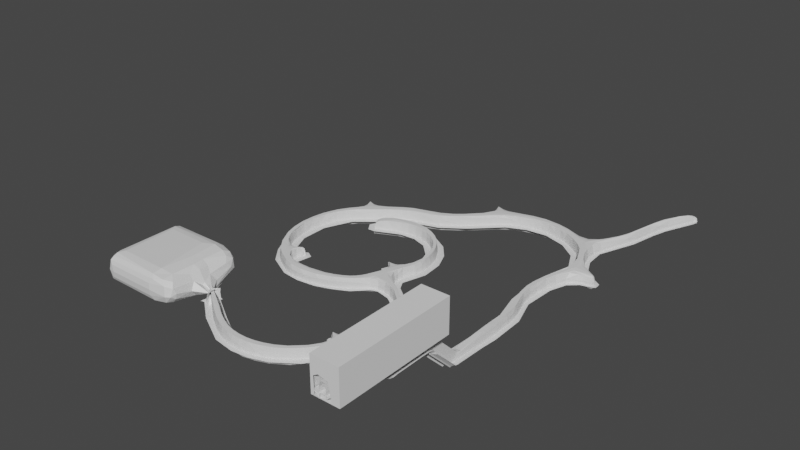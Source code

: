 # Source: tunnle.blend  (saved by Blender 3.6.13; exported with 4.5.12 LTS)
import bpy
from mathutils import Matrix  # noqa: F401  (used for matrix-valued properties, if any)

bpy.ops.wm.read_factory_settings(use_empty=True)
scene = bpy.context.scene
scene.name = 'Scene'

# ---- collections
col_collection = bpy.data.collections.new('Collection'); scene.collection.children.link(col_collection)

# ---- materials (node trees are filled in below, after node groups)
mat_material = bpy.data.materials.new('Material')
mat_material.alpha_threshold = 0.0
mat_material.use_transparent_shadow = False
mat_material.roughness = 0.5
mat_material.line_color = (0.0, 0.0, 0.0, 1.0)

# ---- material node trees
mat_material.use_nodes = True; mat_material.node_tree.nodes.clear()
_N = mat_material.node_tree.nodes; _L = mat_material.node_tree.links
n0 = _N.new('ShaderNodeOutputMaterial'); n0.name = 'Material Output'; n0.location = (300, 300)
n1 = _N.new('ShaderNodeBsdfPrincipled'); n1.name = 'Principled BSDF'; n1.location = (10, 300)
n1.distribution = 'GGX'
n1.subsurface_method = 'RANDOM_WALK_SKIN'
n1.inputs[3].default_value = 1.45
n1.inputs[27].default_value = (0.0, 0.0, 0.0, 1.0)
n1.inputs[28].default_value = 1.0
_L.new(n1.outputs[0], n0.inputs[0])
n0.is_active_output = True

# ---- world
world_world = bpy.data.worlds.new('World'); scene.world = world_world
world_world.use_nodes = True; world_world.node_tree.nodes.clear()
_N = world_world.node_tree.nodes; _L = world_world.node_tree.links
n0 = _N.new('ShaderNodeOutputWorld'); n0.name = 'World Output'; n0.location = (300, 300)
n1 = _N.new('ShaderNodeBackground'); n1.name = 'Background'; n1.location = (10, 300)
n1.inputs[0].default_value = (0.05088, 0.05088, 0.05088, 1.0)
_L.new(n1.outputs[0], n0.inputs[0])
n0.is_active_output = True
world_world.color = (0.05088, 0.05088, 0.05088)
world_world.use_sun_shadow = False
world_world.sun_shadow_jitter_overblur = 0.0

# ---- meshes
me_cube_001 = bpy.data.meshes.new('Cube.001')
me_cube_001.from_pydata([(-0.08037, -0.2278, -1.0), (-0.08037, -0.2278, 1.0), (-0.08037, 1.772, -1.0), (-0.08037, 1.772, 1.0), (1.92, -0.2278, -1.0), (1.92, -0.2278, 1.0), (1.92, 1.772, -1.0), (1.92, 1.772, 1.0), (-0.08037, 0.7722, -1.0), (-0.08037, 0.7722, 1.0), (1.92, 0.7722, -1.0), (1.92, 0.7722, 1.0), (1.796, 0.3733, -0.1884), (1.817, 0.3432, -0.9757), (1.8, 0.3141, -0.9606), (1.797, 0.5463, -0.9179), (1.803, 0.5323, -0.05519), (1.805, 0.4474, -0.1006), (1.793, 0.9576, -0.9686), (1.773, 1.191, -0.606), (1.783, 1.19, -0.3398), (1.795, 1.177, -0.1868), (1.882, 0.311, -0.09341), (1.797, 1.137, -0.1012), (1.794, 1.08, -0.05217), (1.791, 0.9724, -0.02079), (1.892, 0.6575, -0.9434), (1.797, 0.6727, -0.03783), (1.781, 0.3055, -0.3534), (1.775, 0.2775, -0.5355), (1.785, 0.2898, -0.7034), (1.88, 0.1055, -0.5987), (1.805, 1.258, -0.9838), (1.801, 1.256, -0.9194), (1.906, 0.8686, -0.03486), (1.918, 0.9875, -0.1176), (1.858, 0.1763, -0.3149), (1.897, 0.4532, -0.02102), (1.902, 0.2327, -0.974), (1.92, 0.4373, -0.01662), (1.92, 0.3359, -0.06289), (1.92, 0.4932, -0.01558), (1.92, 0.7722, -0.9518), (1.92, 0.7722, -0.02619), (1.92, 0.6607, -0.01849), (1.92, 0.07305, -0.5067), (1.92, 0.06714, -0.5619), (1.92, 0.08236, -0.6274), (1.92, 0.128, -0.2734), (1.92, 0.09673, -0.3571), (1.92, 0.1825, -0.2095), (1.92, 0.2152, -0.9735), (1.92, 0.2111, -0.9579), (1.92, 0.7059, -0.9502), (1.92, 0.586, -0.9532), (1.92, 0.4398, -0.9583), (1.92, 0.2657, -0.971), (1.92, 0.2242, -0.9741), (1.92, 0.331, -0.9615), (1.92, 0.2691, -0.09184), (1.791, 1.064, -1.0), (1.802, 1.246, -1.0), (1.876, 1.121, -1.0), (1.873, 1.147, -1.0), (1.855, 1.083, -1.0), (1.92, 0.8565, -0.03201), (1.92, 0.9912, -0.9672), (1.92, 0.9687, -0.9606), (1.92, 0.8609, -0.954), (1.92, 0.8663, -0.03715), (1.92, 0.9849, -0.1165), (1.92, 0.986, -0.1181), (1.92, 1.034, -0.3808), (1.92, 1.034, -0.3774), (1.92, 1.033, -0.3857), (1.92, 1.102, -0.8796), (1.92, 1.102, -0.8825), (1.92, 1.101, -0.9797), (1.92, 1.098, -0.9829), (1.92, 1.098, -0.8685), (1.92, 1.094, -0.9832), (1.92, 1.006, -0.232), (-0.08037, 3.272, -1.0), (-0.08037, 3.272, 1.0), (1.92, 3.272, -1.0), (1.92, 3.272, 1.0), (-0.08037, -1.561, -1.0), (-0.08037, -1.561, 1.0), (1.92, -1.561, -1.0), (1.92, -1.561, 1.0), (-0.9554, -0.2278, -1.0), (-0.9554, -0.2278, 1.0), (-0.9554, 1.772, -1.0), (-0.9554, 1.772, 1.0), (-0.9554, 0.7722, -1.0), (-0.9554, 0.7722, 1.0), (-0.9554, 3.272, -1.0), (-0.9554, 3.272, 1.0), (-0.9554, -1.561, -1.0), (-0.9554, -1.561, 1.0), (-1.705, -0.2278, -1.0), (-1.705, -0.2278, 1.0), (-1.705, 1.772, -1.0), (-1.705, 1.772, 1.0), (-1.705, 0.7722, -1.0), (-1.705, 0.7722, 1.0), (-1.705, 3.272, -1.0), (-1.705, 3.272, 1.0), (-1.705, -1.561, -1.0), (-1.705, -1.561, 1.0)], [], [(87, 99, 91, 1), (7, 85, 84, 6), (43, 44, 41, 39, 40, 59, 50, 48, 49, 45, 46, 47, 52, 51, 57, 56, 58, 55, 54, 53, 42, 10, 4, 5, 11), (3, 93, 97, 83), (8, 0, 4, 10), (11, 5, 1, 9), (7, 11, 9, 3), (63, 62, 64, 10, 6, 61), (61, 6, 2, 8, 10, 64, 60, 63), (60, 64, 62, 63), (42, 68, 67, 66, 80, 78, 77, 76, 75, 79, 74, 72, 73, 81, 71, 70, 69, 65, 43, 11, 7, 6, 10), (8, 94, 90, 0), (76, 32, 77), (34, 69, 65), (35, 71, 70), (27, 44, 41), (25, 34, 27), (24, 35, 34), (58, 55, 26, 15), (31, 46, 47), (45, 46, 31), (48, 49, 36), (38, 30, 31), (29, 36, 31), (12, 22, 36), (36, 50, 48), (26, 54, 53), (64, 66, 80, 62), (18, 26, 68, 67), (22, 40, 59), (17, 37, 22), (38, 51, 57), (56, 58, 15, 38), (38, 52, 51), (73, 81, 35, 21), (19, 79, 74), (33, 32, 76, 75), (77, 32, 61, 63, 78), (62, 80, 78, 63), (43, 44, 27, 34, 65), (35, 70, 69, 34), (25, 24, 34), (24, 23, 35), (23, 21, 35), (26, 55, 54), (36, 49, 45, 31), (38, 13, 30), (31, 30, 29), (29, 28, 36), (28, 12, 36), (22, 59, 50, 36), (26, 53, 42, 68), (67, 66, 64, 60, 18), (26, 18, 15), (40, 22, 37, 39), (27, 41, 39, 37), (12, 17, 22), (17, 16, 37), (16, 27, 37), (38, 57, 56), (38, 15, 14), (38, 14, 13), (52, 38, 31, 47), (35, 81, 71), (72, 73, 21, 20), (19, 74, 72, 20), (75, 79, 19, 33), (82, 84, 85, 83), (3, 83, 85, 7), (0, 90, 98, 86), (6, 84, 82, 2), (88, 86, 87, 89), (4, 88, 89, 5), (5, 89, 87, 1), (0, 86, 88, 4), (96, 106, 102, 92), (92, 102, 104, 94), (99, 109, 101, 91), (94, 104, 100, 90), (1, 91, 95, 9), (9, 95, 93, 3), (2, 92, 94, 8), (83, 97, 96, 82), (82, 96, 92, 2), (86, 98, 99, 87), (104, 102, 103, 105), (101, 109, 108, 100), (100, 104, 105, 101), (102, 106, 107, 103), (95, 105, 103, 93), (98, 108, 109, 99), (97, 107, 106, 96), (91, 101, 105, 95), (90, 100, 108, 98), (93, 103, 107, 97)])
_uv = me_cube_001.uv_layers.new(name='UVMap')
_uv.uv.foreach_set('vector', [0.875, 0.75, 0.875, 0.75, 0.875, 0.75, 0.875, 0.75, 0.625, 0.5, 0.625, 0.5, 0.375, 0.5, 0.375, 0.5, 0.4967, 0.625, 0.4977, 0.6389, 0.4981, 0.6599, 0.4979, 0.6669, 0.4921, 0.6795, 0.4885, 0.6879, 0.4738, 0.6987, 0.4658, 0.7055, 0.4554, 0.7094, 0.4367, 0.7124, 0.4298, 0.7131, 0.4216, 0.7112, 0.3803, 0.6951, 0.3783, 0.6946, 0.3782, 0.6935, 0.3786, 0.6883, 0.3798, 0.6802, 0.3802, 0.6666, 0.3809, 0.6483, 0.3812, 0.6333, 0.381, 0.625, 0.375, 0.625, 0.375, 0.75, 0.625, 0.75, 0.625, 0.625, 0.875, 0.5, 0.875, 0.5, 0.875, 0.5, 0.875, 0.5, 0.125, 0.625, 0.125, 0.75, 0.375, 0.75, 0.375, 0.625, 0.625, 0.625, 0.625, 0.75, 0.875, 0.75, 0.875, 0.625, 0.625, 0.5, 0.625, 0.625, 0.875, 0.625, 0.875, 0.5, 0.3691, 0.5781, 0.3695, 0.5814, 0.3669, 0.5862, 0.375, 0.625, 0.375, 0.5, 0.3603, 0.5658, 0.3603, 0.5658, 0.375, 0.5, 0.125, 0.5, 0.125, 0.625, 0.375, 0.625, 0.3669, 0.5862, 0.359, 0.5886, 0.3691, 0.5781, 0.359, 0.5886, 0.3669, 0.5862, 0.3695, 0.5814, 0.3691, 0.5781, 0.381, 0.625, 0.3808, 0.6139, 0.3799, 0.6004, 0.3791, 0.5976, 0.3771, 0.5848, 0.3771, 0.5843, 0.3775, 0.5839, 0.3897, 0.5838, 0.39, 0.5838, 0.3914, 0.5843, 0.4518, 0.5923, 0.4524, 0.5923, 0.4528, 0.5923, 0.471, 0.5958, 0.4852, 0.5983, 0.4854, 0.5984, 0.4954, 0.6132, 0.496, 0.6145, 0.4967, 0.625, 0.625, 0.625, 0.625, 0.5, 0.375, 0.5, 0.375, 0.625, 0.125, 0.625, 0.125, 0.625, 0.125, 0.75, 0.125, 0.75, 0.3875, 0.5, 0.375, 0.5, 0.3757, 0.5, 0.6236, 0.5, 0.6229, 0.5, 0.6236, 0.5, 0.6153, 0.5, 0.6151, 0.5, 0.6153, 0.5, 0.625, 0.5, 0.6244, 0.5, 0.6236, 0.5, 0.625, 0.5, 0.6236, 0.5, 0.625, 0.5, 0.625, 0.5, 0.6153, 0.5, 0.6236, 0.5, 0.375, 0.5, 0.375, 0.5, 0.375, 0.5, 0.375, 0.5, 0.4657, 0.5, 0.4775, 0.5, 0.4591, 0.5, 0.493, 0.5, 0.4775, 0.5, 0.4657, 0.5, 0.5605, 0.5, 0.5392, 0.5, 0.554, 0.5, 0.3752, 0.5, 0.4293, 0.5, 0.4657, 0.5, 0.4872, 0.5, 0.554, 0.5, 0.4657, 0.5, 0.6138, 0.5, 0.6147, 0.5, 0.554, 0.5, 0.554, 0.5, 0.5781, 0.5, 0.5605, 0.5, 0.375, 0.5, 0.375, 0.5, 0.375, 0.5, 0.375, 0.5, 0.375, 0.5, 0.3757, 0.5, 0.3755, 0.5, 0.375, 0.5, 0.375, 0.5, 0.375, 0.5, 0.375, 0.5, 0.6147, 0.5, 0.6174, 0.5, 0.6116, 0.5, 0.625, 0.5, 0.6235, 0.5, 0.6147, 0.5, 0.3752, 0.5, 0.3752, 0.5, 0.3752, 0.5, 0.3751, 0.5, 0.375, 0.5, 0.375, 0.5, 0.3752, 0.5, 0.3752, 0.5, 0.3792, 0.5, 0.3752, 0.5, 0.5426, 0.5, 0.5831, 0.5, 0.6153, 0.5, 0.6136, 0.5, 0.4643, 0.5, 0.3907, 0.5, 0.5397, 0.5, 0.375, 0.5, 0.375, 0.5, 0.3875, 0.5, 0.3875, 0.5, 0.3757, 0.5, 0.375, 0.5, 0.375, 0.5, 0.3754, 0.5, 0.3757, 0.5, 0.3755, 0.5, 0.3757, 0.5, 0.3757, 0.5, 0.3754, 0.5, 0.6239, 0.5, 0.6244, 0.5, 0.625, 0.5, 0.6236, 0.5, 0.6236, 0.5, 0.6153, 0.5, 0.6153, 0.5, 0.6229, 0.5, 0.6236, 0.5, 0.625, 0.5, 0.625, 0.5, 0.6236, 0.5, 0.625, 0.5, 0.625, 0.5, 0.6153, 0.5, 0.625, 0.5, 0.6136, 0.5, 0.6153, 0.5, 0.375, 0.5, 0.375, 0.5, 0.375, 0.5, 0.554, 0.5, 0.5392, 0.5, 0.493, 0.5, 0.4657, 0.5, 0.3752, 0.5, 0.375, 0.5, 0.4293, 0.5, 0.4657, 0.5, 0.4293, 0.5, 0.4872, 0.5, 0.4872, 0.5, 0.548, 0.5, 0.554, 0.5, 0.548, 0.5, 0.6138, 0.5, 0.554, 0.5, 0.6147, 0.5, 0.6116, 0.5, 0.5781, 0.5, 0.554, 0.5, 0.375, 0.5, 0.375, 0.5, 0.375, 0.5, 0.375, 0.5, 0.375, 0.5, 0.375, 0.5, 0.375, 0.5, 0.375, 0.5, 0.375, 0.5, 0.375, 0.5, 0.375, 0.5, 0.375, 0.5, 0.6174, 0.5, 0.6147, 0.5, 0.6235, 0.5, 0.6233, 0.5, 0.625, 0.5, 0.6236, 0.5, 0.6233, 0.5, 0.6235, 0.5, 0.6138, 0.5, 0.625, 0.5, 0.6147, 0.5, 0.625, 0.5, 0.625, 0.5, 0.6235, 0.5, 0.625, 0.5, 0.625, 0.5, 0.6235, 0.5, 0.3752, 0.5, 0.3752, 0.5, 0.3751, 0.5, 0.3752, 0.5, 0.375, 0.5, 0.375, 0.5, 0.3752, 0.5, 0.375, 0.5, 0.375, 0.5, 0.3792, 0.5, 0.3752, 0.5, 0.4657, 0.5, 0.4591, 0.5, 0.6153, 0.5, 0.5831, 0.5, 0.6151, 0.5, 0.5413, 0.5, 0.5426, 0.5, 0.6136, 0.5, 0.5553, 0.5, 0.4643, 0.5, 0.5397, 0.5, 0.5413, 0.5, 0.5553, 0.5, 0.3875, 0.5, 0.3907, 0.5, 0.4643, 0.5, 0.375, 0.5, 0.375, 0.25, 0.375, 0.5, 0.625, 0.5, 0.625, 0.25, 0.875, 0.5, 0.875, 0.5, 0.625, 0.5, 0.625, 0.5, 0.125, 0.75, 0.125, 0.75, 0.125, 0.75, 0.125, 0.75, 0.375, 0.5, 0.375, 0.5, 0.125, 0.5, 0.125, 0.5, 0.375, 0.75, 0.375, 1.0, 0.625, 1.0, 0.625, 0.75, 0.375, 0.75, 0.375, 0.75, 0.625, 0.75, 0.625, 0.75, 0.625, 0.75, 0.625, 0.75, 0.875, 0.75, 0.875, 0.75, 0.125, 0.75, 0.125, 0.75, 0.375, 0.75, 0.375, 0.75, 0.125, 0.5, 0.125, 0.5, 0.125, 0.5, 0.125, 0.5, 0.125, 0.5, 0.125, 0.5, 0.125, 0.625, 0.125, 0.625, 0.875, 0.75, 0.875, 0.75, 0.875, 0.75, 0.875, 0.75, 0.125, 0.625, 0.125, 0.625, 0.125, 0.75, 0.125, 0.75, 0.875, 0.75, 0.875, 0.75, 0.875, 0.625, 0.875, 0.625, 0.875, 0.625, 0.875, 0.625, 0.875, 0.5, 0.875, 0.5, 0.125, 0.5, 0.125, 0.5, 0.125, 0.625, 0.125, 0.625, 0.625, 0.25, 0.625, 0.25, 0.375, 0.25, 0.375, 0.25, 0.125, 0.5, 0.125, 0.5, 0.125, 0.5, 0.125, 0.5, 0.375, 1.0, 0.375, 1.0, 0.625, 1.0, 0.625, 1.0, 0.375, 0.125, 0.375, 0.25, 0.625, 0.25, 0.625, 0.125, 0.625, 0.0, 0.625, 0.0, 0.375, 0.0, 0.375, 0.0, 0.375, 0.0, 0.375, 0.125, 0.625, 0.125, 0.625, 0.0, 0.375, 0.25, 0.375, 0.25, 0.625, 0.25, 0.625, 0.25, 0.875, 0.625, 0.875, 0.625, 0.875, 0.5, 0.875, 0.5, 0.375, 1.0, 0.375, 1.0, 0.625, 1.0, 0.625, 1.0, 0.625, 0.25, 0.625, 0.25, 0.375, 0.25, 0.375, 0.25, 0.875, 0.75, 0.875, 0.75, 0.875, 0.625, 0.875, 0.625, 0.125, 0.75, 0.125, 0.75, 0.125, 0.75, 0.125, 0.75, 0.875, 0.5, 0.875, 0.5, 0.875, 0.5, 0.875, 0.5])
me_cube_001.materials.append(mat_material)
me_cube_001.update()
me_cube_002 = bpy.data.meshes.new('Cube.002')
me_cube_002.from_pydata([(10.39, 6.411, 0.0), (10.39, 5.411, 0.0), (10.02, 6.411, 0.0), (10.39, 6.411, 0.0), (10.39, 6.411, -1.0), (10.39, 6.411, -1.0), (10.39, 6.411, -1.0), (10.39, 5.411, -1.0), (10.39, 5.411, -1.0), (10.39, 3.146, -0.8574), (10.39, 3.146, -0.8574), (10.39, 3.845, -0.1426), (10.39, 3.146, -0.8574), (10.39, 3.146, -0.8574), (10.39, 3.845, -0.1426), (10.39, 1.835, 0.4245), (10.39, 1.835, 0.4245), (10.39, 2.534, 1.139), (10.39, 1.835, 0.4245), (10.39, 1.835, 0.4245), (10.39, 2.534, 1.139), (10.39, 1.83, 0.5289), (10.39, 1.83, 0.5289), (10.39, 2.063, 1.501), (10.39, 1.63, 0.593), (10.39, 1.63, 0.593), (10.39, 1.615, 1.593), (10.39, -0.2034, 0.5658), (10.39, -0.2034, 0.5658), (10.39, -0.2182, 1.566), (10.39, -0.6196, 0.5908), (10.39, -0.6196, 0.5908), (10.39, -0.2861, 1.534), (10.39, -0.9622, 0.7264), (10.39, -0.9622, 0.7264), (10.39, -0.4197, 1.566), (10.39, -1.91, 1.339), (10.39, -1.91, 1.339), (10.39, -1.368, 2.179), (10.39, -1.915, 1.364), (10.39, -1.915, 1.364), (10.39, -1.62, 2.32), (10.39, -1.964, 1.399), (10.39, -1.964, 1.399), (10.39, -1.945, 2.399), (10.39, -3.691, 1.433), (10.39, -3.691, 1.433), (10.39, -3.672, 2.433), (10.02, -3.672, 2.433), (9.644, -3.672, 2.433), (10.02, -1.945, 2.399), (9.644, -1.945, 2.399), (10.02, -1.62, 2.32), (9.644, -1.62, 2.32), (10.02, -1.368, 2.179), (9.644, -1.368, 2.179), (10.02, -0.4197, 1.566), (9.644, -0.4197, 1.566), (10.02, -0.2861, 1.534), (9.644, -0.2861, 1.534), (10.02, -0.2182, 1.566), (9.644, -0.2182, 1.566), (10.02, 1.615, 1.593), (9.644, 1.615, 1.593), (10.02, 2.063, 1.501), (9.644, 2.063, 1.501), (10.02, 2.534, 1.139), (9.644, 2.534, 1.139), (10.02, 2.534, 1.139), (9.644, 2.534, 1.139), (10.02, 3.845, -0.1426), (9.644, 3.845, -0.1426), (10.02, 3.845, -0.1426), (9.644, 3.845, -0.1426), (10.02, 5.411, 0.0), (9.644, 5.411, 0.0), (9.644, 5.411, -1.0), (9.644, 6.411, 0.0), (9.644, 6.411, 0.0), (9.644, 6.411, -1.0), (9.644, 6.411, -1.0), (9.644, 6.411, -1.0), (9.644, 6.411, -1.0), (9.682, 7.69, -1.0), (9.682, 7.69, -1.0), (9.682, 7.69, 0.0), (9.102, 9.527, -1.0), (9.102, 9.527, -1.0), (9.102, 9.527, 0.0), (9.571, 11.72, -1.0), (9.571, 11.72, 0.0), (9.571, 11.72, -1.0), (9.727, 12.45, -1.0), (9.727, 12.45, -1.0), (9.727, 12.45, 0.0), (9.376, 13.77, -1.0), (9.376, 13.77, -1.0), (9.376, 13.77, 0.0), (8.937, 14.2, -1.0), (8.937, 14.2, 0.0), (8.937, 14.2, -1.0), (8.499, 14.64, -1.0), (8.499, 14.64, -1.0), (8.499, 14.64, 0.0), (7.461, 14.95, -1.0), (7.461, 14.95, -1.0), (7.461, 14.95, 0.0), (6.422, 14.5, -1.0), (6.422, 14.5, -1.0), (6.422, 14.5, 0.0), (5.978, 13.91, -1.0), (5.978, 13.91, -1.0), (5.978, 13.91, 0.0), (5.534, 13.33, -1.0), (5.534, 13.33, -1.0), (5.534, 13.33, 0.0), (5.534, 13.33, -1.0), (5.534, 13.33, -1.0), (5.534, 13.33, 0.0), (4.433, 12.02, -1.0), (4.433, 12.02, -1.0), (4.433, 12.02, 0.0), (3.39, 11.9, -1.0), (3.39, 11.9, -1.0), (3.39, 11.9, 0.0), (2.448, 10.81, -1.0), (2.448, 10.81, -1.0), (2.448, 10.81, 0.0), (2.114, 10.45, -1.0), (2.114, 10.45, -1.0), (2.114, 10.45, 0.0), (1.613, 9.919, -1.0), (1.613, 9.919, -1.0), (1.613, 9.919, 0.0), (1.21, 8.554, -1.0), (1.21, 8.554, -1.0), (1.21, 8.554, 0.0), (1.242, 7.112, -1.0), (1.242, 7.112, -1.0), (1.242, 7.112, 0.0), (1.746, 5.854, -1.0), (1.746, 5.854, -1.0), (1.746, 5.854, 0.0), (2.092, 6.548, -1.0), (2.092, 6.548, -1.0), (2.092, 6.548, 0.0), (2.531, 6.159, -1.0), (2.531, 6.159, -1.0), (2.531, 6.159, 0.0), (2.185, 5.465, -1.0), (2.185, 5.465, -1.0), (2.185, 5.465, 0.0), (2.623, 5.077, -1.0), (2.623, 5.077, -1.0), (2.623, 5.077, 0.0), (3.72, 5.069, -1.0), (3.72, 5.069, -1.0), (3.72, 5.069, 0.0), (4.664, 5.536, -1.0), (4.664, 5.536, -1.0), (4.664, 5.536, 0.0), (4.885, 6.226, -1.0), (4.885, 6.226, -1.0), (4.885, 6.226, 0.0), (5.021, 6.647, -1.0), (5.021, 6.647, -1.0), (5.021, 6.647, 0.0), (5.156, 7.068, -1.0), (5.156, 7.068, -1.0), (5.156, 7.068, 0.0), (4.711, 7.372, -1.0), (4.711, 7.372, -1.0), (4.711, 7.372, 0.0), (4.922, 7.924, -1.0), (4.922, 7.924, -1.0), (4.922, 7.924, 0.0), (5.367, 7.62, -1.0), (5.367, 7.62, -1.0), (5.367, 7.62, 0.0), (5.626, 8.294, -1.0), (5.626, 8.294, -1.0), (5.626, 8.294, 0.0), (5.486, 9.638, -1.0), (5.486, 9.638, -1.0), (5.486, 9.638, 0.0), (4.739, 10.56, -1.0), (4.739, 10.56, -1.0), (4.739, 10.56, 0.0), (3.694, 10.63, -1.0), (3.694, 10.63, -1.0), (3.694, 10.63, 0.0), (2.653, 9.708, -1.0), (2.653, 9.708, -1.0), (2.653, 9.708, 0.0), (2.445, 10.12, -1.0), (2.238, 10.54, -1.0), (2.445, 10.12, -1.0), (2.445, 10.12, 0.0), (2.238, 10.54, 0.0), (3.486, 11.05, 0.0), (3.279, 11.46, 0.0), (4.736, 11.06, 0.0), (4.733, 11.56, 0.0), (5.718, 10.03, 0.0), (5.95, 10.42, 0.0), (5.992, 8.404, 0.0), (6.358, 8.514, 0.0), (5.722, 7.561, 0.0), (6.076, 7.503, 0.0), (5.501, 6.872, 0.0), (5.845, 6.675, 0.0), (5.365, 6.45, 0.0), (5.71, 6.254, 0.0), (5.23, 6.029, 0.0), (5.575, 5.832, 0.0), (5.009, 5.339, 0.0), (5.354, 5.143, 0.0), (3.882, 4.618, 0.0), (4.044, 4.168, 0.0), (2.632, 4.577, 0.0), (2.642, 4.077, 0.0), (2.094, 5.0, 0.0), (2.003, 4.535, 0.0), (1.556, 5.423, 0.0), (1.365, 4.992, 0.0), (0.9191, 6.858, 0.0), (0.5963, 6.603, 0.0), (0.8359, 8.521, 0.0), (0.4618, 8.487, 0.0), (1.26, 10.09, 0.0), (0.907, 10.26, 0.0), (1.825, 10.75, 0.0), (1.536, 11.04, 0.0), (2.202, 11.18, 0.0), (1.955, 11.56, 0.0), (3.144, 12.28, 0.0), (2.897, 12.66, 0.0), (4.382, 12.51, 0.0), (4.33, 13.01, 0.0), (5.27, 13.68, 0.0), (5.006, 14.04, 0.0), (5.27, 13.68, 0.0), (5.006, 14.04, 0.0), (5.714, 14.27, 0.0), (5.45, 14.62, 0.0), (6.158, 14.86, 0.0), (5.894, 15.21, 0.0), (7.334, 15.42, 0.0), (7.207, 15.89, 0.0), (8.564, 15.13, 0.0), (8.63, 15.62, 0.0), (9.077, 14.65, 0.0), (9.217, 15.1, 0.0), (9.59, 14.18, 0.0), (9.805, 14.59, 0.0), (10.07, 12.64, 0.0), (10.42, 12.83, 0.0), (9.921, 11.83, 0.0), (10.27, 11.95, 0.0), (9.466, 9.406, 0.0), (9.83, 9.284, 0.0), (10.02, 7.911, 0.0), (10.35, 8.132, 0.0), (10.02, 6.411, 0.0), (10.35, 8.132, -1.0), (10.35, 8.132, -1.0), (9.83, 9.284, -1.0), (9.83, 9.284, -1.0), (10.27, 11.95, -1.0), (10.27, 11.95, -1.0), (11.13, 11.69, -1.0), (11.13, 11.69, -1.0), (11.13, 11.69, 0.0), (11.27, 12.58, -1.0), (11.27, 12.58, -1.0), (11.27, 12.58, 0.0), (10.42, 12.83, -1.0), (10.42, 12.83, -1.0), (9.805, 14.59, -1.0), (9.805, 14.59, -1.0), (10.69, 16.47, -1.0), (10.69, 16.47, -1.0), (10.69, 16.47, 0.0), (10.79, 18.6, -1.0), (10.79, 18.6, -1.0), (10.79, 18.6, 0.0), (11.81, 20.89, -1.0), (11.81, 20.89, -1.0), (11.81, 20.89, 0.0), (11.21, 21.37, -1.0), (11.21, 21.37, -1.0), (11.21, 21.37, 0.0), (10.19, 19.08, -1.0), (10.19, 19.08, -1.0), (10.19, 19.08, 0.0), (9.987, 16.56, -1.0), (9.987, 16.56, -1.0), (9.987, 16.56, 0.0), (9.217, 15.1, -1.0), (9.217, 15.1, -1.0), (8.63, 15.62, -1.0), (8.63, 15.62, -1.0), (7.207, 15.89, -1.0), (7.207, 15.89, -1.0), (5.894, 15.21, -1.0), (5.894, 15.21, -1.0), (5.454, 15.8, -1.0), (5.454, 15.8, -1.0), (5.454, 15.8, 0.0), (5.01, 15.22, -1.0), (5.01, 15.22, 0.0), (5.01, 15.22, -1.0), (5.45, 14.62, -1.0), (5.45, 14.62, -1.0), (5.006, 14.04, -1.0), (5.006, 14.04, -1.0), (5.006, 14.04, -1.0), (5.006, 14.04, -1.0), (4.33, 13.01, -1.0), (4.33, 13.01, -1.0), (2.897, 12.66, -1.0), (2.897, 12.66, -1.0), (1.955, 11.56, -1.0), (1.955, 11.56, -1.0), (1.529, 12.17, -1.0), (1.529, 12.17, -1.0), (1.529, 12.17, 0.0), (1.11, 11.65, -1.0), (1.11, 11.65, 0.0), (1.11, 11.65, -1.0), (1.536, 11.04, -1.0), (1.536, 11.04, -1.0), (0.907, 10.26, -1.0), (0.907, 10.26, -1.0), (0.4618, 8.487, -1.0), (0.4618, 8.487, -1.0), (0.5963, 6.603, -1.0), (0.5963, 6.603, -1.0), (1.365, 4.992, -1.0), (1.365, 4.992, -1.0), (2.003, 4.535, -1.0), (2.003, 4.535, -1.0), (2.642, 4.077, -1.0), (2.642, 4.077, -1.0), (4.044, 4.168, -1.0), (4.044, 4.168, -1.0), (5.354, 5.143, -1.0), (5.354, 5.143, -1.0), (5.575, 5.832, -1.0), (5.575, 5.832, -1.0), (6.552, 5.393, -1.0), (6.552, 5.393, 0.0), (6.552, 5.393, -1.0), (7.077, 4.084, -1.0), (7.077, 4.084, 0.0), (7.077, 4.084, -1.0), (7.167, 2.608, -1.0), (7.167, 2.608, 0.0), (7.167, 2.608, -1.0), (6.95, 1.816, -1.0), (6.95, 1.816, 0.0), (6.95, 1.816, -1.0), (6.363, 2.103, -1.0), (6.363, 2.103, 0.0), (6.363, 2.103, -1.0), (6.186, 1.455, -1.0), (6.186, 1.455, 0.0), (6.186, 1.455, -1.0), (6.773, 1.169, -1.0), (6.773, 1.169, 0.0), (6.773, 1.169, -1.0), (6.136, -0.008441, -1.0), (6.136, -0.008441, 0.0), (6.136, -0.008441, -1.0), (5.153, -0.646, -1.0), (5.153, -0.646, 0.0), (5.153, -0.646, -1.0), (4.078, -0.6266, -1.0), (4.078, -0.6266, 0.0), (4.078, -0.6266, -1.0), (3.044, 0.3093, -1.0), (3.044, 0.3093, 0.0), (3.044, 0.3093, -1.0), (3.044, 0.3093, -1.0), (3.044, 0.3093, 0.0), (3.044, 0.3093, -1.0), (3.044, 0.3093, -1.0), (3.044, 0.3093, 0.0), (3.044, 0.3093, -1.0), (1.914, 1.231, -1.0), (1.914, 1.231, 0.0), (1.914, 1.231, -1.0), (1.92, 0.7722, -1.0), (1.925, 0.314, -1.0), (2.851, -0.07001, -1.0), (2.658, -0.4493, -1.0), (2.851, -0.07001, -1.0), (2.658, -0.4493, -1.0), (2.851, -0.07001, -1.0), (2.658, -0.4493, -1.0), (3.885, -1.006, -1.0), (3.692, -1.385, -1.0), (5.133, -1.104, -1.0), (5.113, -1.561, -1.0), (6.275, -0.4274, -1.0), (6.415, -0.8463, -1.0), (7.044, 0.8872, -1.0), (7.315, 0.6054, -1.0), (7.244, 1.588, -1.0), (7.538, 1.36, -1.0), (7.489, 2.445, -1.0), (7.81, 2.282, -1.0), (7.42, 4.109, -1.0), (7.764, 4.134, -1.0), (6.859, 5.598, -1.0), (7.167, 5.804, -1.0), (5.71, 6.254, -1.0), (5.845, 6.675, -1.0), (5.365, 6.45, -1.0), (5.021, 6.647, -1.0), (5.23, 6.029, -1.0), (5.501, 6.872, -1.0), (5.156, 7.068, -1.0), (5.722, 7.561, -1.0), (6.076, 7.503, -1.0), (5.367, 7.62, -1.0), (5.992, 8.404, -1.0), (5.626, 8.294, -1.0), (6.358, 8.514, -1.0), (5.718, 10.03, -1.0), (5.486, 9.638, -1.0), (5.95, 10.42, -1.0), (4.736, 11.06, -1.0), (4.739, 10.56, -1.0), (4.733, 11.56, -1.0), (3.486, 11.05, -1.0), (3.694, 10.63, -1.0), (3.279, 11.46, -1.0), (2.445, 10.12, -1.0), (2.653, 9.708, -1.0), (2.238, 10.54, -1.0), (2.238, 10.54, -1.0), (3.279, 11.46, -1.0), (3.279, 11.46, -1.0), (4.733, 11.56, -1.0), (4.733, 11.56, -1.0), (5.95, 10.42, -1.0), (5.95, 10.42, -1.0), (6.358, 8.514, -1.0), (6.358, 8.514, -1.0), (6.076, 7.503, -1.0), (5.845, 6.675, -1.0), (6.076, 7.503, -1.0), (5.845, 6.675, -1.0), (7.167, 5.804, -1.0), (7.167, 5.804, -1.0), (7.167, 5.804, 0.0), (7.764, 4.134, -1.0), (7.764, 4.134, -1.0), (7.764, 4.134, 0.0), (7.81, 2.282, -1.0), (7.81, 2.282, -1.0), (7.81, 2.282, 0.0), (7.538, 1.36, -1.0), (7.538, 1.36, -1.0), (7.538, 1.36, 0.0), (7.315, 0.6054, -1.0), (7.315, 0.6054, -1.0), (7.315, 0.6054, 0.0), (6.415, -0.8463, -1.0), (6.415, -0.8463, -1.0), (6.415, -0.8463, 0.0), (5.113, -1.561, -1.0), (5.113, -1.561, -1.0), (5.113, -1.561, 0.0), (3.692, -1.385, -1.0), (3.692, -1.385, -1.0), (3.692, -1.385, 0.0), (2.658, -0.4493, -1.0), (2.658, -0.4493, -1.0), (2.658, -0.4493, 0.0), (2.658, -0.4493, -1.0), (2.658, -0.4493, -1.0), (2.658, -0.4493, 0.0), (2.658, -0.4493, -1.0), (2.658, -0.4493, -1.0), (2.658, -0.4493, 0.0), (1.925, 0.314, -1.0), (1.925, 0.314, -1.0), (1.925, 0.314, 0.0), (1.92, 0.7722, 0.0), (2.851, -0.07001, 0.0), (2.851, -0.07001, 0.0), (2.851, -0.07001, 0.0), (3.885, -1.006, 0.0), (5.133, -1.104, 0.0), (6.275, -0.4274, 0.0), (7.044, 0.8872, 0.0), (7.244, 1.588, 0.0), (7.489, 2.445, 0.0), (7.42, 4.109, 0.0), (6.859, 5.598, 0.0), (4.922, 7.924, -1.0), (4.711, 7.372, -1.0), (4.885, 6.226, -1.0), (5.009, 5.339, -1.0), (4.664, 5.536, -1.0), (3.882, 4.618, -1.0), (3.72, 5.069, -1.0), (2.632, 4.577, -1.0), (2.623, 5.077, -1.0), (2.094, 5.0, -1.0), (2.185, 5.465, -1.0), (1.556, 5.423, -1.0), (1.746, 5.854, -1.0), (0.9191, 6.858, -1.0), (1.242, 7.112, -1.0), (0.8359, 8.521, -1.0), (1.21, 8.554, -1.0), (1.26, 10.09, -1.0), (1.613, 9.919, -1.0), (1.825, 10.75, -1.0), (2.114, 10.45, -1.0), (2.202, 11.18, -1.0), (2.448, 10.81, -1.0), (3.144, 12.28, -1.0), (3.39, 11.9, -1.0), (4.382, 12.51, -1.0), (4.433, 12.02, -1.0), (5.27, 13.68, -1.0), (5.534, 13.33, -1.0), (5.27, 13.68, -1.0), (5.534, 13.33, -1.0), (5.714, 14.27, -1.0), (5.978, 13.91, -1.0), (6.158, 14.86, -1.0), (6.422, 14.5, -1.0), (7.334, 15.42, -1.0), (7.461, 14.95, -1.0), (8.564, 15.13, -1.0), (8.499, 14.64, -1.0), (9.077, 14.65, -1.0), (8.937, 14.2, -1.0), (9.59, 14.18, -1.0), (9.376, 13.77, -1.0), (10.07, 12.64, -1.0), (9.727, 12.45, -1.0), (9.921, 11.83, -1.0), (9.571, 11.72, -1.0), (9.466, 9.406, -1.0), (9.102, 9.527, -1.0), (10.02, 7.911, -1.0), (9.682, 7.69, -1.0), (10.02, 6.411, -1.0), (9.644, 6.411, -1.0), (10.39, 6.411, -1.0), (10.02, 6.411, -1.0), (9.644, 6.411, -1.0), (10.02, 5.411, -1.0), (9.644, 5.411, -1.0), (10.02, 3.146, -0.8574), (9.644, 3.146, -0.8574), (10.02, 3.146, -0.8574), (9.644, 3.146, -0.8574), (10.02, 1.835, 0.4245), (9.644, 1.835, 0.4245), (10.02, 1.835, 0.4245), (9.644, 1.835, 0.4245), (10.02, 1.83, 0.5289), (9.644, 1.83, 0.5289), (10.02, 1.63, 0.593), (9.644, 1.63, 0.593), (10.02, -0.2034, 0.5658), (9.644, -0.2034, 0.5658), (10.02, -0.6196, 0.5908), (9.644, -0.6196, 0.5908), (10.02, -0.9622, 0.7264), (9.644, -0.9622, 0.7264), (10.02, -1.91, 1.339), (9.644, -1.91, 1.339), (10.02, -1.915, 1.364), (9.644, -1.915, 1.364), (10.02, -1.964, 1.399), (9.644, -1.964, 1.399), (10.02, -3.691, 1.433), (9.644, -3.691, 1.433), (9.644, -3.691, 1.433), (9.644, -1.964, 1.399), (9.644, -3.691, 1.433), (9.644, -1.964, 1.399), (9.644, -1.915, 1.364), (9.644, -1.915, 1.364), (9.644, -1.91, 1.339), (9.644, -1.91, 1.339), (9.644, -0.9622, 0.7264), (9.644, -0.9622, 0.7264), (9.644, -0.6196, 0.5908), (9.644, -0.6196, 0.5908), (9.644, -0.2034, 0.5658), (9.644, -0.2034, 0.5658), (9.644, 1.63, 0.593), (9.644, 1.63, 0.593), (9.644, 1.83, 0.5289), (9.644, 1.83, 0.5289), (9.644, 1.835, 0.4245), (9.644, 1.835, 0.4245), (9.644, 1.835, 0.4245), (9.644, 1.835, 0.4245), (9.644, 3.146, -0.8574), (9.644, 3.146, -0.8574), (9.644, 3.146, -0.8574), (9.644, 3.146, -0.8574), (9.644, 5.411, -1.0), (2.092, 6.548, -1.0), (2.531, 6.159, -1.0)], [], [(4, 7, 1, 0), (0, 1, 74, 2), (2, 263, 3, 0), (0, 3, 6, 4), (4, 6, 555, 5), (5, 8, 7, 4), (8, 10, 9, 7), (7, 9, 11, 1), (10, 13, 12, 9), (9, 12, 14, 11), (13, 16, 15, 12), (12, 15, 17, 14), (16, 19, 18, 15), (15, 18, 20, 17), (19, 22, 21, 18), (18, 21, 23, 20), (22, 25, 24, 21), (21, 24, 26, 23), (25, 28, 27, 24), (24, 27, 29, 26), (28, 31, 30, 27), (27, 30, 32, 29), (31, 34, 33, 30), (30, 33, 35, 32), (34, 37, 36, 33), (33, 36, 38, 35), (37, 40, 39, 36), (36, 39, 41, 38), (40, 43, 42, 39), (39, 42, 44, 41), (43, 46, 45, 42), (42, 45, 47, 44), (44, 47, 48, 50), (50, 48, 49, 51), (52, 50, 51, 53), (41, 44, 50, 52), (54, 52, 53, 55), (38, 41, 52, 54), (56, 54, 55, 57), (35, 38, 54, 56), (58, 56, 57, 59), (32, 35, 56, 58), (60, 58, 59, 61), (29, 32, 58, 60), (62, 60, 61, 63), (26, 29, 60, 62), (64, 62, 63, 65), (23, 26, 62, 64), (66, 64, 65, 67), (20, 23, 64, 66), (68, 66, 67, 69), (17, 20, 66, 68), (70, 68, 69, 71), (14, 17, 68, 70), (72, 70, 71, 73), (11, 14, 70, 72), (74, 72, 73, 75), (1, 11, 72, 74), (2, 74, 75, 77), (76, 79, 77, 75), (75, 73, 610, 76), (79, 81, 78, 77), (77, 78, 263, 2), (80, 82, 81, 79), (612, 80, 79, 76), (82, 84, 83, 81), (81, 83, 85, 78), (84, 87, 86, 83), (83, 86, 88, 85), (87, 91, 89, 86), (86, 89, 90, 88), (89, 92, 94, 90), (91, 93, 92, 89), (93, 96, 95, 92), (92, 95, 97, 94), (96, 100, 98, 95), (95, 98, 99, 97), (98, 101, 103, 99), (100, 102, 101, 98), (102, 105, 104, 101), (101, 104, 106, 103), (105, 108, 107, 104), (104, 107, 109, 106), (108, 111, 110, 107), (107, 110, 112, 109), (111, 114, 113, 110), (110, 113, 115, 112), (114, 117, 116, 113), (113, 116, 118, 115), (117, 120, 119, 116), (116, 119, 121, 118), (120, 123, 122, 119), (119, 122, 124, 121), (123, 126, 125, 122), (122, 125, 127, 124), (126, 129, 128, 125), (125, 128, 130, 127), (129, 132, 131, 128), (128, 131, 133, 130), (132, 135, 134, 131), (131, 134, 136, 133), (135, 138, 137, 134), (134, 137, 139, 136), (138, 141, 140, 137), (137, 140, 142, 139), (141, 144, 143, 140), (140, 143, 145, 142), (144, 147, 146, 143), (143, 146, 148, 145), (149, 146, 147, 150), (151, 148, 146, 149), (150, 153, 152, 149), (149, 152, 154, 151), (153, 156, 155, 152), (152, 155, 157, 154), (156, 159, 158, 155), (155, 158, 160, 157), (159, 162, 161, 158), (158, 161, 163, 160), (162, 165, 164, 161), (161, 164, 166, 163), (165, 168, 167, 164), (164, 167, 169, 166), (168, 171, 170, 167), (167, 170, 172, 169), (171, 174, 173, 170), (170, 173, 175, 172), (176, 173, 174, 177), (178, 175, 173, 176), (177, 180, 179, 176), (176, 179, 181, 178), (180, 183, 182, 179), (179, 182, 184, 181), (183, 186, 185, 182), (182, 185, 187, 184), (186, 189, 188, 185), (185, 188, 190, 187), (189, 192, 191, 188), (188, 191, 193, 190), (192, 196, 194, 191), (191, 194, 197, 193), (194, 195, 198, 197), (196, 441, 195, 194), (199, 197, 198, 200), (190, 193, 197, 199), (201, 199, 200, 202), (187, 190, 199, 201), (203, 201, 202, 204), (184, 187, 201, 203), (205, 203, 204, 206), (181, 184, 203, 205), (207, 205, 206, 208), (178, 181, 205, 207), (169, 178, 207, 209), (209, 207, 208, 210), (211, 209, 210, 212), (166, 169, 209, 211), (163, 166, 211, 213), (213, 211, 212, 214), (160, 163, 213, 215), (215, 213, 214, 216), (217, 215, 216, 218), (157, 160, 215, 217), (219, 217, 218, 220), (154, 157, 217, 219), (221, 219, 220, 222), (151, 154, 219, 221), (142, 151, 221, 223), (223, 221, 222, 224), (225, 223, 224, 226), (139, 142, 223, 225), (227, 225, 226, 228), (136, 139, 225, 227), (229, 227, 228, 230), (133, 136, 227, 229), (231, 229, 230, 232), (130, 133, 229, 231), (127, 130, 231, 233), (233, 231, 232, 234), (235, 233, 234, 236), (124, 127, 233, 235), (237, 235, 236, 238), (121, 124, 235, 237), (239, 237, 238, 240), (118, 121, 237, 239), (241, 239, 240, 242), (115, 118, 239, 241), (243, 241, 242, 244), (112, 115, 241, 243), (109, 112, 243, 245), (245, 243, 244, 246), (247, 245, 246, 248), (106, 109, 245, 247), (249, 247, 248, 250), (103, 106, 247, 249), (251, 249, 250, 252), (99, 103, 249, 251), (253, 251, 252, 254), (97, 99, 251, 253), (255, 253, 254, 256), (94, 97, 253, 255), (257, 255, 256, 258), (90, 94, 255, 257), (259, 257, 258, 260), (88, 90, 257, 259), (261, 259, 260, 262), (85, 88, 259, 261), (263, 261, 262, 3), (78, 85, 261, 263), (3, 262, 264, 6), (262, 260, 266, 264), (6, 264, 265, 555), (264, 266, 267, 265), (266, 268, 269, 267), (260, 258, 268, 266), (269, 268, 270, 271), (268, 258, 272, 270), (270, 273, 274, 271), (272, 275, 273, 270), (276, 277, 274, 273), (256, 276, 273, 275), (276, 278, 279, 277), (256, 254, 278, 276), (279, 278, 280, 281), (278, 254, 282, 280), (281, 280, 283, 284), (280, 282, 285, 283), (284, 283, 286, 287), (283, 285, 288, 286), (286, 289, 290, 287), (288, 291, 289, 286), (292, 293, 290, 289), (294, 292, 289, 291), (295, 296, 293, 292), (297, 295, 292, 294), (298, 299, 296, 295), (252, 298, 295, 297), (298, 300, 301, 299), (252, 250, 300, 298), (300, 302, 303, 301), (250, 248, 302, 300), (302, 304, 305, 303), (248, 246, 304, 302), (304, 306, 307, 305), (246, 308, 306, 304), (306, 309, 311, 307), (308, 310, 309, 306), (312, 309, 310, 244), (313, 311, 309, 312), (244, 242, 314, 312), (312, 314, 315, 313), (314, 316, 317, 315), (242, 240, 316, 314), (316, 318, 319, 317), (240, 238, 318, 316), (318, 320, 321, 319), (238, 236, 320, 318), (320, 322, 323, 321), (236, 234, 322, 320), (322, 324, 325, 323), (234, 326, 324, 322), (324, 327, 329, 325), (326, 328, 327, 324), (330, 327, 328, 232), (331, 329, 327, 330), (232, 230, 332, 330), (330, 332, 333, 331), (332, 334, 335, 333), (230, 228, 334, 332), (334, 336, 337, 335), (228, 226, 336, 334), (336, 338, 339, 337), (226, 224, 338, 336), (338, 340, 341, 339), (224, 222, 340, 338), (222, 220, 342, 340), (340, 342, 343, 341), (342, 344, 345, 343), (220, 218, 344, 342), (344, 346, 347, 345), (218, 216, 346, 344), (346, 348, 349, 347), (216, 214, 348, 346), (214, 351, 350, 348), (348, 350, 352, 349), (351, 354, 353, 350), (350, 353, 355, 352), (354, 357, 356, 353), (353, 356, 358, 355), (357, 360, 359, 356), (356, 359, 361, 358), (360, 363, 362, 359), (359, 362, 364, 361), (363, 366, 365, 362), (362, 365, 367, 364), (368, 365, 366, 369), (370, 367, 365, 368), (369, 372, 371, 368), (368, 371, 373, 370), (372, 375, 374, 371), (371, 374, 376, 373), (375, 378, 377, 374), (374, 377, 379, 376), (378, 381, 380, 377), (377, 380, 382, 379), (381, 384, 383, 380), (380, 383, 385, 382), (384, 387, 386, 383), (383, 386, 388, 385), (387, 390, 389, 386), (386, 389, 391, 388), (388, 391, 392, 394), (394, 392, 393, 395), (385, 388, 394, 396), (396, 394, 395, 397), (382, 385, 396, 398), (398, 396, 397, 399), (379, 382, 398, 400), (400, 398, 399, 401), (376, 379, 400, 402), (402, 400, 401, 403), (373, 376, 402, 404), (404, 402, 403, 405), (370, 373, 404, 406), (406, 404, 405, 407), (361, 370, 406, 408), (408, 406, 407, 409), (358, 361, 408, 410), (410, 408, 409, 411), (355, 358, 410, 412), (412, 410, 411, 413), (352, 355, 412, 414), (414, 412, 413, 415), (349, 352, 414, 416), (416, 414, 415, 417), (349, 416, 418, 420), (416, 417, 421, 418), (418, 421, 422, 419), (420, 418, 419, 504), (421, 423, 425, 422), (417, 424, 423, 421), (424, 428, 426, 423), (423, 426, 427, 425), (426, 429, 430, 427), (428, 431, 429, 426), (429, 432, 433, 430), (431, 434, 432, 429), (432, 435, 436, 433), (434, 437, 435, 432), (435, 438, 439, 436), (437, 440, 438, 435), (439, 438, 196, 192), (438, 440, 441, 196), (442, 441, 440, 437), (443, 195, 441, 442), (444, 442, 437, 434), (445, 443, 442, 444), (446, 444, 434, 431), (447, 445, 444, 446), (448, 446, 431, 428), (449, 447, 446, 448), (450, 448, 428, 424), (452, 449, 448, 450), (451, 450, 424, 417), (453, 452, 450, 451), (208, 206, 449, 452), (210, 208, 452, 453), (451, 455, 454, 453), (453, 454, 456, 210), (455, 458, 457, 454), (454, 457, 459, 456), (458, 461, 460, 457), (457, 460, 462, 459), (461, 464, 463, 460), (460, 463, 465, 462), (464, 467, 466, 463), (463, 466, 468, 465), (467, 470, 469, 466), (466, 469, 471, 468), (470, 473, 472, 469), (469, 472, 474, 471), (473, 476, 475, 472), (472, 475, 477, 474), (476, 479, 478, 475), (475, 478, 480, 477), (479, 482, 481, 478), (478, 481, 483, 480), (482, 485, 484, 481), (481, 484, 486, 483), (485, 488, 487, 484), (484, 487, 489, 486), (486, 489, 490, 491), (491, 490, 390, 387), (483, 486, 491, 492), (492, 491, 387, 384), (480, 483, 492, 493), (493, 492, 384, 381), (477, 480, 493, 494), (494, 493, 381, 378), (474, 477, 494, 495), (495, 494, 378, 375), (471, 474, 495, 496), (496, 495, 375, 372), (468, 471, 496, 497), (497, 496, 372, 369), (465, 468, 497, 498), (498, 497, 369, 360), (462, 465, 498, 499), (499, 498, 360, 357), (459, 462, 499, 500), (500, 499, 357, 354), (456, 459, 500, 501), (501, 500, 354, 351), (210, 456, 501, 212), (212, 501, 351, 214), (395, 393, 488, 485), (397, 395, 485, 482), (399, 397, 482, 479), (401, 399, 479, 476), (403, 401, 476, 473), (405, 403, 473, 470), (407, 405, 470, 467), (409, 407, 467, 464), (411, 409, 464, 461), (413, 411, 461, 458), (415, 413, 458, 455), (417, 415, 455, 451), (206, 204, 447, 449), (204, 202, 445, 447), (202, 200, 443, 445), (200, 198, 195, 443), (436, 439, 192, 189), (433, 436, 189, 186), (430, 433, 186, 183), (427, 430, 183, 180), (425, 427, 180, 177), (425, 502, 503, 422), (177, 174, 502, 425), (503, 502, 174, 171), (422, 503, 171, 168), (419, 422, 168, 165), (347, 349, 420, 505), (505, 420, 504, 506), (507, 505, 506, 508), (345, 347, 505, 507), (509, 507, 508, 510), (343, 345, 507, 509), (511, 509, 510, 512), (341, 343, 509, 511), (339, 341, 511, 513), (513, 511, 512, 514), (515, 513, 514, 516), (337, 339, 513, 515), (517, 515, 516, 518), (335, 337, 515, 517), (519, 517, 518, 520), (333, 335, 517, 519), (521, 519, 520, 522), (331, 333, 519, 521), (323, 331, 521, 523), (523, 521, 522, 524), (525, 523, 524, 526), (321, 323, 523, 525), (527, 525, 526, 528), (319, 321, 525, 527), (529, 527, 528, 530), (317, 319, 527, 529), (531, 529, 530, 532), (315, 317, 529, 531), (533, 531, 532, 534), (313, 315, 531, 533), (305, 313, 533, 535), (535, 533, 534, 536), (537, 535, 536, 538), (303, 305, 535, 537), (539, 537, 538, 540), (301, 303, 537, 539), (541, 539, 540, 542), (299, 301, 539, 541), (543, 541, 542, 544), (279, 299, 541, 543), (545, 543, 544, 546), (277, 279, 543, 545), (547, 545, 546, 548), (269, 277, 545, 547), (549, 547, 548, 550), (267, 269, 547, 549), (551, 549, 550, 552), (265, 267, 549, 551), (553, 551, 552, 554), (555, 265, 551, 553), (556, 553, 554, 557), (5, 555, 553, 556), (557, 559, 558, 556), (556, 558, 8, 5), (558, 560, 10, 8), (559, 561, 560, 558), (560, 562, 13, 10), (561, 563, 562, 560), (562, 564, 16, 13), (563, 565, 564, 562), (564, 566, 19, 16), (565, 567, 566, 564), (566, 568, 22, 19), (567, 569, 568, 566), (568, 570, 25, 22), (569, 571, 570, 568), (570, 572, 28, 25), (571, 573, 572, 570), (572, 574, 31, 28), (573, 575, 574, 572), (574, 576, 34, 31), (575, 577, 576, 574), (576, 578, 37, 34), (577, 579, 578, 576), (578, 580, 40, 37), (579, 581, 580, 578), (580, 582, 43, 40), (581, 583, 582, 580), (582, 584, 46, 43), (583, 585, 584, 582), (587, 586, 585, 583), (589, 588, 586, 587), (51, 49, 588, 589), (53, 51, 589, 590), (590, 589, 587, 591), (55, 53, 590, 592), (592, 590, 591, 593), (57, 55, 592, 594), (594, 592, 593, 595), (59, 57, 594, 596), (596, 594, 595, 597), (61, 59, 596, 598), (598, 596, 597, 599), (63, 61, 598, 600), (600, 598, 599, 601), (65, 63, 600, 602), (602, 600, 601, 603), (67, 65, 602, 604), (604, 602, 603, 605), (69, 67, 604, 606), (606, 604, 605, 607), (71, 69, 606, 608), (608, 606, 607, 609), (73, 71, 608, 610), (610, 608, 609, 611), (76, 610, 611, 612), (612, 611, 561, 559), (611, 609, 563, 561), (559, 557, 80, 612), (609, 607, 565, 563), (607, 605, 567, 565), (605, 603, 569, 567), (603, 601, 571, 569), (601, 599, 573, 571), (599, 597, 575, 573), (597, 595, 577, 575), (595, 593, 579, 577), (593, 591, 581, 579), (591, 587, 583, 581), (557, 554, 82, 80), (554, 552, 84, 82), (552, 550, 87, 84), (550, 548, 91, 87), (548, 546, 93, 91), (546, 544, 96, 93), (544, 542, 100, 96), (542, 540, 102, 100), (540, 538, 105, 102), (538, 536, 108, 105), (536, 534, 111, 108), (534, 532, 114, 111), (532, 530, 117, 114), (530, 528, 120, 117), (528, 526, 123, 120), (526, 524, 126, 123), (524, 522, 129, 126), (522, 520, 132, 129), (520, 518, 135, 132), (518, 516, 138, 135), (516, 514, 141, 138), (514, 613, 144, 141), (512, 614, 613, 514), (613, 614, 147, 144), (150, 147, 614, 512), (512, 510, 153, 150), (510, 508, 156, 153), (508, 506, 159, 156), (506, 504, 162, 159), (504, 419, 165, 162), (361, 364, 367, 370), (369, 366, 363, 360), (323, 325, 329, 331), (232, 328, 326, 234), (305, 307, 311, 313), (244, 310, 308, 246), (299, 279, 281, 296), (254, 252, 297, 282), (282, 297, 294, 285), (296, 281, 284, 293), (285, 294, 291, 288), (293, 284, 287, 290), (277, 269, 271, 274), (258, 256, 275, 272), (169, 172, 175, 178), (142, 145, 148, 151)])
_uv = me_cube_002.uv_layers.new(name='UVMap')
_uv.uv.foreach_set('vector', [0.375, 0.5, 0.375, 0.75, 0.625, 0.75, 0.625, 0.5, 0.625, 0.5, 0.625, 0.75, 0.75, 0.75, 0.75, 0.5, 0.75, 0.5, 0.75, 0.5, 0.625, 0.5, 0.625, 0.5, 0.625, 0.5, 0.625, 0.5, 0.375, 0.5, 0.375, 0.5, 0.375, 0.5, 0.375, 0.5, 0.375, 0.5, 0.375, 0.5, 0.375, 0.5, 0.375, 0.75, 0.375, 0.75, 0.375, 0.5, 0.375, 0.75, 0.375, 0.75, 0.375, 0.75, 0.375, 0.75, 0.375, 0.75, 0.375, 0.75, 0.625, 0.75, 0.625, 0.75, 0.375, 0.75, 0.375, 0.75, 0.375, 0.75, 0.375, 0.75, 0.375, 0.75, 0.375, 0.75, 0.625, 0.75, 0.625, 0.75, 0.375, 0.75, 0.375, 0.75, 0.375, 0.75, 0.375, 0.75, 0.375, 0.75, 0.375, 0.75, 0.625, 0.75, 0.625, 0.75, 0.375, 0.75, 0.375, 0.75, 0.375, 0.75, 0.375, 0.75, 0.375, 0.75, 0.375, 0.75, 0.625, 0.75, 0.625, 0.75, 0.375, 0.75, 0.375, 0.75, 0.375, 0.75, 0.375, 0.75, 0.375, 0.75, 0.375, 0.75, 0.625, 0.75, 0.625, 0.75, 0.375, 0.75, 0.375, 0.75, 0.375, 0.75, 0.375, 0.75, 0.375, 0.75, 0.375, 0.75, 0.625, 0.75, 0.625, 0.75, 0.375, 0.75, 0.375, 0.75, 0.375, 0.75, 0.375, 0.75, 0.375, 0.75, 0.375, 0.75, 0.625, 0.75, 0.625, 0.75, 0.375, 0.75, 0.375, 0.75, 0.375, 0.75, 0.375, 0.75, 0.375, 0.75, 0.375, 0.75, 0.625, 0.75, 0.625, 0.75, 0.375, 0.75, 0.375, 0.75, 0.375, 0.75, 0.375, 0.75, 0.375, 0.75, 0.375, 0.75, 0.625, 0.75, 0.625, 0.75, 0.375, 0.75, 0.375, 0.75, 0.375, 0.75, 0.375, 0.75, 0.375, 0.75, 0.375, 0.75, 0.625, 0.75, 0.625, 0.75, 0.375, 0.75, 0.375, 0.75, 0.375, 0.75, 0.375, 0.75, 0.375, 0.75, 0.375, 0.75, 0.625, 0.75, 0.625, 0.75, 0.375, 0.75, 0.375, 0.75, 0.375, 0.75, 0.375, 0.75, 0.375, 0.75, 0.375, 0.75, 0.625, 0.75, 0.625, 0.75, 0.375, 0.75, 0.375, 0.75, 0.375, 0.75, 0.375, 0.75, 0.375, 0.75, 0.375, 0.75, 0.625, 0.75, 0.625, 0.75, 0.625, 0.75, 0.625, 0.75, 0.75, 0.75, 0.75, 0.75, 0.75, 0.75, 0.75, 0.75, 0.875, 0.75, 0.875, 0.75, 0.75, 0.75, 0.75, 0.75, 0.875, 0.75, 0.875, 0.75, 0.625, 0.75, 0.625, 0.75, 0.75, 0.75, 0.75, 0.75, 0.75, 0.75, 0.75, 0.75, 0.875, 0.75, 0.875, 0.75, 0.625, 0.75, 0.625, 0.75, 0.75, 0.75, 0.75, 0.75, 0.75, 0.75, 0.75, 0.75, 0.875, 0.75, 0.875, 0.75, 0.625, 0.75, 0.625, 0.75, 0.75, 0.75, 0.75, 0.75, 0.75, 0.75, 0.75, 0.75, 0.875, 0.75, 0.875, 0.75, 0.625, 0.75, 0.625, 0.75, 0.75, 0.75, 0.75, 0.75, 0.75, 0.75, 0.75, 0.75, 0.875, 0.75, 0.875, 0.75, 0.625, 0.75, 0.625, 0.75, 0.75, 0.75, 0.75, 0.75, 0.75, 0.75, 0.75, 0.75, 0.875, 0.75, 0.875, 0.75, 0.625, 0.75, 0.625, 0.75, 0.75, 0.75, 0.75, 0.75, 0.75, 0.75, 0.75, 0.75, 0.875, 0.75, 0.875, 0.75, 0.625, 0.75, 0.625, 0.75, 0.75, 0.75, 0.75, 0.75, 0.75, 0.75, 0.75, 0.75, 0.875, 0.75, 0.875, 0.75, 0.625, 0.75, 0.625, 0.75, 0.75, 0.75, 0.75, 0.75, 0.75, 0.75, 0.75, 0.75, 0.875, 0.75, 0.875, 0.75, 0.625, 0.75, 0.625, 0.75, 0.75, 0.75, 0.75, 0.75, 0.75, 0.75, 0.75, 0.75, 0.875, 0.75, 0.875, 0.75, 0.625, 0.75, 0.625, 0.75, 0.75, 0.75, 0.75, 0.75, 0.75, 0.75, 0.75, 0.75, 0.875, 0.75, 0.875, 0.75, 0.625, 0.75, 0.625, 0.75, 0.75, 0.75, 0.75, 0.75, 0.75, 0.75, 0.75, 0.75, 0.875, 0.75, 0.875, 0.75, 0.625, 0.75, 0.625, 0.75, 0.75, 0.75, 0.75, 0.75, 0.75, 0.5, 0.75, 0.75, 0.875, 0.75, 0.875, 0.5, 0.375, 0.0, 0.375, 0.25, 0.625, 0.25, 0.625, 0.0, 0.625, 0.0, 0.625, 0.0, 0.375, 0.0, 0.375, 0.0, 0.375, 0.25, 0.375, 0.25, 0.625, 0.25, 0.625, 0.25, 0.875, 0.5, 0.875, 0.5, 0.75, 0.5, 0.75, 0.5, 0.375, 0.25, 0.375, 0.25, 0.375, 0.25, 0.375, 0.25, 0.375, 0.0, 0.375, 0.25, 0.375, 0.25, 0.375, 0.0, 0.375, 0.25, 0.375, 0.25, 0.375, 0.25, 0.375, 0.25, 0.375, 0.25, 0.375, 0.25, 0.625, 0.25, 0.625, 0.25, 0.375, 0.25, 0.375, 0.25, 0.375, 0.25, 0.375, 0.25, 0.375, 0.25, 0.375, 0.25, 0.625, 0.25, 0.625, 0.25, 0.375, 0.25, 0.375, 0.25, 0.375, 0.25, 0.375, 0.25, 0.375, 0.25, 0.375, 0.25, 0.625, 0.25, 0.625, 0.25, 0.375, 0.25, 0.375, 0.25, 0.625, 0.25, 0.625, 0.25, 0.375, 0.25, 0.375, 0.25, 0.375, 0.25, 0.375, 0.25, 0.375, 0.25, 0.375, 0.25, 0.375, 0.25, 0.375, 0.25, 0.375, 0.25, 0.375, 0.25, 0.625, 0.25, 0.625, 0.25, 0.375, 0.25, 0.375, 0.25, 0.375, 0.25, 0.375, 0.25, 0.375, 0.25, 0.375, 0.25, 0.625, 0.25, 0.625, 0.25, 0.375, 0.25, 0.375, 0.25, 0.625, 0.25, 0.625, 0.25, 0.375, 0.25, 0.375, 0.25, 0.375, 0.25, 0.375, 0.25, 0.375, 0.25, 0.375, 0.25, 0.375, 0.25, 0.375, 0.25, 0.375, 0.25, 0.375, 0.25, 0.625, 0.25, 0.625, 0.25, 0.375, 0.25, 0.375, 0.25, 0.375, 0.25, 0.375, 0.25, 0.375, 0.25, 0.375, 0.25, 0.625, 0.25, 0.625, 0.25, 0.375, 0.25, 0.375, 0.25, 0.375, 0.25, 0.375, 0.25, 0.375, 0.25, 0.375, 0.25, 0.625, 0.25, 0.625, 0.25, 0.375, 0.25, 0.375, 0.25, 0.375, 0.25, 0.375, 0.25, 0.375, 0.25, 0.375, 0.25, 0.625, 0.25, 0.625, 0.25, 0.375, 0.25, 0.375, 0.25, 0.375, 0.25, 0.375, 0.25, 0.375, 0.25, 0.375, 0.25, 0.625, 0.25, 0.625, 0.25, 0.375, 0.25, 0.375, 0.25, 0.375, 0.25, 0.375, 0.25, 0.375, 0.25, 0.375, 0.25, 0.625, 0.25, 0.625, 0.25, 0.375, 0.25, 0.375, 0.25, 0.375, 0.25, 0.375, 0.25, 0.375, 0.25, 0.375, 0.25, 0.625, 0.25, 0.625, 0.25, 0.375, 0.25, 0.375, 0.25, 0.375, 0.25, 0.375, 0.25, 0.375, 0.25, 0.375, 0.25, 0.625, 0.25, 0.625, 0.25, 0.375, 0.25, 0.375, 0.25, 0.375, 0.25, 0.375, 0.25, 0.375, 0.25, 0.375, 0.25, 0.625, 0.25, 0.625, 0.25, 0.375, 0.25, 0.375, 0.25, 0.375, 0.25, 0.375, 0.25, 0.375, 0.25, 0.375, 0.25, 0.625, 0.25, 0.625, 0.25, 0.375, 0.25, 0.375, 0.25, 0.375, 0.25, 0.375, 0.25, 0.375, 0.25, 0.375, 0.25, 0.625, 0.25, 0.625, 0.25, 0.375, 0.25, 0.375, 0.25, 0.375, 0.25, 0.375, 0.25, 0.375, 0.25, 0.375, 0.25, 0.625, 0.25, 0.625, 0.25, 0.375, 0.25, 0.375, 0.25, 0.375, 0.25, 0.375, 0.25, 0.375, 0.25, 0.375, 0.25, 0.625, 0.25, 0.625, 0.25, 0.375, 0.25, 0.375, 0.25, 0.375, 0.25, 0.375, 0.25, 0.375, 0.25, 0.375, 0.25, 0.625, 0.25, 0.625, 0.25, 0.375, 0.25, 0.375, 0.25, 0.375, 0.25, 0.375, 0.25, 0.375, 0.25, 0.375, 0.25, 0.625, 0.25, 0.625, 0.25, 0.375, 0.25, 0.375, 0.25, 0.375, 0.25, 0.375, 0.25, 0.625, 0.25, 0.625, 0.25, 0.375, 0.25, 0.375, 0.25, 0.375, 0.25, 0.375, 0.25, 0.375, 0.25, 0.375, 0.25, 0.375, 0.25, 0.375, 0.25, 0.625, 0.25, 0.625, 0.25, 0.375, 0.25, 0.375, 0.25, 0.375, 0.25, 0.375, 0.25, 0.375, 0.25, 0.375, 0.25, 0.625, 0.25, 0.625, 0.25, 0.375, 0.25, 0.375, 0.25, 0.375, 0.25, 0.375, 0.25, 0.375, 0.25, 0.375, 0.25, 0.625, 0.25, 0.625, 0.25, 0.375, 0.25, 0.375, 0.25, 0.375, 0.25, 0.375, 0.25, 0.375, 0.25, 0.375, 0.25, 0.625, 0.25, 0.625, 0.25, 0.375, 0.25, 0.375, 0.25, 0.375, 0.25, 0.375, 0.25, 0.375, 0.25, 0.375, 0.25, 0.625, 0.25, 0.625, 0.25, 0.375, 0.25, 0.375, 0.25, 0.375, 0.25, 0.375, 0.25, 0.375, 0.25, 0.375, 0.25, 0.625, 0.25, 0.625, 0.25, 0.375, 0.25, 0.375, 0.25, 0.375, 0.25, 0.375, 0.25, 0.375, 0.25, 0.375, 0.25, 0.625, 0.25, 0.625, 0.25, 0.375, 0.25, 0.375, 0.25, 0.375, 0.25, 0.375, 0.25, 0.375, 0.25, 0.375, 0.25, 0.625, 0.25, 0.625, 0.25, 0.375, 0.25, 0.375, 0.25, 0.375, 0.25, 0.375, 0.25, 0.625, 0.25, 0.625, 0.25, 0.375, 0.25, 0.375, 0.25, 0.375, 0.25, 0.375, 0.25, 0.375, 0.25, 0.375, 0.25, 0.375, 0.25, 0.375, 0.25, 0.625, 0.25, 0.625, 0.25, 0.375, 0.25, 0.375, 0.25, 0.375, 0.25, 0.375, 0.25, 0.375, 0.25, 0.375, 0.25, 0.625, 0.25, 0.625, 0.25, 0.375, 0.25, 0.375, 0.25, 0.375, 0.25, 0.375, 0.25, 0.375, 0.25, 0.375, 0.25, 0.625, 0.25, 0.625, 0.25, 0.375, 0.25, 0.375, 0.25, 0.375, 0.25, 0.375, 0.25, 0.375, 0.25, 0.375, 0.25, 0.625, 0.25, 0.625, 0.25, 0.375, 0.25, 0.375, 0.25, 0.375, 0.25, 0.375, 0.25, 0.375, 0.25, 0.375, 0.25, 0.625, 0.25, 0.625, 0.25, 0.375, 0.25, 0.375, 0.375, 0.375, 0.375, 0.375, 0.25, 0.375, 0.25, 0.375, 0.375, 0.625, 0.375, 0.625, 0.25, 0.375, 0.375, 0.375, 0.5, 0.625, 0.5, 0.625, 0.375, 0.375, 0.375, 0.375, 0.5, 0.375, 0.5, 0.375, 0.375, 0.75, 0.5, 0.75, 0.5, 0.625, 0.5, 0.625, 0.5, 0.875, 0.5, 0.875, 0.5, 0.75, 0.5, 0.75, 0.5, 0.75, 0.5, 0.75, 0.5, 0.625, 0.5, 0.625, 0.5, 0.875, 0.5, 0.875, 0.5, 0.75, 0.5, 0.75, 0.5, 0.75, 0.5, 0.75, 0.5, 0.625, 0.5, 0.625, 0.5, 0.875, 0.5, 0.875, 0.5, 0.75, 0.5, 0.75, 0.5, 0.75, 0.5, 0.75, 0.5, 0.625, 0.5, 0.625, 0.5, 0.875, 0.5, 0.875, 0.5, 0.75, 0.5, 0.75, 0.5, 0.75, 0.5, 0.75, 0.5, 0.625, 0.5, 0.625, 0.5, 0.875, 0.5, 0.875, 0.5, 0.75, 0.5, 0.75, 0.5, 0.875, 0.5, 0.875, 0.5, 0.75, 0.5, 0.75, 0.5, 0.75, 0.5, 0.75, 0.5, 0.625, 0.5, 0.625, 0.5, 0.75, 0.5, 0.75, 0.5, 0.625, 0.5, 0.625, 0.5, 0.875, 0.5, 0.875, 0.5, 0.75, 0.5, 0.75, 0.5, 0.875, 0.5, 0.875, 0.5, 0.75, 0.5, 0.75, 0.5, 0.75, 0.5, 0.75, 0.5, 0.625, 0.5, 0.625, 0.5, 0.875, 0.5, 0.875, 0.5, 0.75, 0.5, 0.75, 0.5, 0.75, 0.5, 0.75, 0.5, 0.625, 0.5, 0.625, 0.5, 0.75, 0.5, 0.75, 0.5, 0.625, 0.5, 0.625, 0.5, 0.875, 0.5, 0.875, 0.5, 0.75, 0.5, 0.75, 0.5, 0.75, 0.5, 0.75, 0.5, 0.625, 0.5, 0.625, 0.5, 0.875, 0.5, 0.875, 0.5, 0.75, 0.5, 0.75, 0.5, 0.75, 0.5, 0.75, 0.5, 0.625, 0.5, 0.625, 0.5, 0.875, 0.5, 0.875, 0.5, 0.75, 0.5, 0.75, 0.5, 0.875, 0.5, 0.875, 0.5, 0.75, 0.5, 0.75, 0.5, 0.75, 0.5, 0.75, 0.5, 0.625, 0.5, 0.625, 0.5, 0.75, 0.5, 0.75, 0.5, 0.625, 0.5, 0.625, 0.5, 0.875, 0.5, 0.875, 0.5, 0.75, 0.5, 0.75, 0.5, 0.75, 0.5, 0.75, 0.5, 0.625, 0.5, 0.625, 0.5, 0.875, 0.5, 0.875, 0.5, 0.75, 0.5, 0.75, 0.5, 0.75, 0.5, 0.75, 0.5, 0.625, 0.5, 0.625, 0.5, 0.875, 0.5, 0.875, 0.5, 0.75, 0.5, 0.75, 0.5, 0.75, 0.5, 0.75, 0.5, 0.625, 0.5, 0.625, 0.5, 0.875, 0.5, 0.875, 0.5, 0.75, 0.5, 0.75, 0.5, 0.875, 0.5, 0.875, 0.5, 0.75, 0.5, 0.75, 0.5, 0.75, 0.5, 0.75, 0.5, 0.625, 0.5, 0.625, 0.5, 0.75, 0.5, 0.75, 0.5, 0.625, 0.5, 0.625, 0.5, 0.875, 0.5, 0.875, 0.5, 0.75, 0.5, 0.75, 0.5, 0.75, 0.5, 0.75, 0.5, 0.625, 0.5, 0.625, 0.5, 0.875, 0.5, 0.875, 0.5, 0.75, 0.5, 0.75, 0.5, 0.75, 0.5, 0.75, 0.5, 0.625, 0.5, 0.625, 0.5, 0.875, 0.5, 0.875, 0.5, 0.75, 0.5, 0.75, 0.5, 0.75, 0.5, 0.75, 0.5, 0.625, 0.5, 0.625, 0.5, 0.875, 0.5, 0.875, 0.5, 0.75, 0.5, 0.75, 0.5, 0.75, 0.5, 0.75, 0.5, 0.625, 0.5, 0.625, 0.5, 0.875, 0.5, 0.875, 0.5, 0.75, 0.5, 0.75, 0.5, 0.875, 0.5, 0.875, 0.5, 0.75, 0.5, 0.75, 0.5, 0.75, 0.5, 0.75, 0.5, 0.625, 0.5, 0.625, 0.5, 0.75, 0.5, 0.75, 0.5, 0.625, 0.5, 0.625, 0.5, 0.875, 0.5, 0.875, 0.5, 0.75, 0.5, 0.75, 0.5, 0.75, 0.5, 0.75, 0.5, 0.625, 0.5, 0.625, 0.5, 0.875, 0.5, 0.875, 0.5, 0.75, 0.5, 0.75, 0.5, 0.75, 0.5, 0.75, 0.5, 0.625, 0.5, 0.625, 0.5, 0.875, 0.5, 0.875, 0.5, 0.75, 0.5, 0.75, 0.5, 0.75, 0.5, 0.75, 0.5, 0.625, 0.5, 0.625, 0.5, 0.875, 0.5, 0.875, 0.5, 0.75, 0.5, 0.75, 0.5, 0.75, 0.5, 0.75, 0.5, 0.625, 0.5, 0.625, 0.5, 0.875, 0.5, 0.875, 0.5, 0.75, 0.5, 0.75, 0.5, 0.75, 0.5, 0.75, 0.5, 0.625, 0.5, 0.625, 0.5, 0.875, 0.5, 0.875, 0.5, 0.75, 0.5, 0.75, 0.5, 0.75, 0.5, 0.75, 0.5, 0.625, 0.5, 0.625, 0.5, 0.875, 0.5, 0.875, 0.5, 0.75, 0.5, 0.75, 0.5, 0.75, 0.5, 0.75, 0.5, 0.625, 0.5, 0.625, 0.5, 0.875, 0.5, 0.875, 0.5, 0.75, 0.5, 0.75, 0.5, 0.75, 0.5, 0.75, 0.5, 0.625, 0.5, 0.625, 0.5, 0.875, 0.5, 0.875, 0.5, 0.75, 0.5, 0.75, 0.5, 0.625, 0.5, 0.625, 0.5, 0.375, 0.5, 0.375, 0.5, 0.625, 0.5, 0.625, 0.5, 0.375, 0.5, 0.375, 0.5, 0.375, 0.5, 0.375, 0.5, 0.375, 0.5, 0.375, 0.5, 0.375, 0.5, 0.375, 0.5, 0.375, 0.5, 0.375, 0.5, 0.375, 0.5, 0.375, 0.5, 0.375, 0.5, 0.375, 0.5, 0.625, 0.5, 0.625, 0.5, 0.375, 0.5, 0.375, 0.5, 0.375, 0.5, 0.375, 0.5, 0.375, 0.5, 0.375, 0.5, 0.375, 0.5, 0.625, 0.5, 0.625, 0.5, 0.375, 0.5, 0.375, 0.5, 0.375, 0.5, 0.375, 0.5, 0.375, 0.5, 0.625, 0.5, 0.625, 0.5, 0.375, 0.5, 0.375, 0.5, 0.375, 0.5, 0.375, 0.5, 0.375, 0.5, 0.375, 0.5, 0.625, 0.5, 0.375, 0.5, 0.375, 0.5, 0.625, 0.5, 0.375, 0.5, 0.375, 0.5, 0.375, 0.5, 0.375, 0.5, 0.625, 0.5, 0.625, 0.5, 0.375, 0.5, 0.375, 0.5, 0.375, 0.5, 0.375, 0.5, 0.375, 0.5, 0.375, 0.5, 0.375, 0.5, 0.625, 0.5, 0.625, 0.5, 0.375, 0.5, 0.375, 0.5, 0.375, 0.5, 0.375, 0.5, 0.375, 0.5, 0.375, 0.5, 0.625, 0.5, 0.625, 0.5, 0.375, 0.5, 0.375, 0.5, 0.375, 0.5, 0.375, 0.5, 0.375, 0.5, 0.375, 0.5, 0.625, 0.5, 0.625, 0.5, 0.375, 0.5, 0.375, 0.5, 0.375, 0.5, 0.375, 0.5, 0.375, 0.5, 0.625, 0.5, 0.625, 0.5, 0.375, 0.5, 0.375, 0.5, 0.375, 0.5, 0.375, 0.5, 0.375, 0.5, 0.375, 0.5, 0.625, 0.5, 0.375, 0.5, 0.375, 0.5, 0.625, 0.5, 0.375, 0.5, 0.375, 0.5, 0.375, 0.5, 0.375, 0.5, 0.625, 0.5, 0.375, 0.5, 0.375, 0.5, 0.625, 0.5, 0.375, 0.5, 0.375, 0.5, 0.375, 0.5, 0.375, 0.5, 0.625, 0.5, 0.375, 0.5, 0.375, 0.5, 0.625, 0.5, 0.375, 0.5, 0.375, 0.5, 0.375, 0.5, 0.375, 0.5, 0.625, 0.5, 0.625, 0.5, 0.375, 0.5, 0.375, 0.5, 0.375, 0.5, 0.375, 0.5, 0.375, 0.5, 0.375, 0.5, 0.625, 0.5, 0.625, 0.5, 0.375, 0.5, 0.375, 0.5, 0.375, 0.5, 0.375, 0.5, 0.375, 0.5, 0.375, 0.5, 0.625, 0.5, 0.625, 0.5, 0.375, 0.5, 0.375, 0.5, 0.375, 0.5, 0.375, 0.5, 0.375, 0.5, 0.375, 0.5, 0.625, 0.5, 0.625, 0.5, 0.375, 0.5, 0.375, 0.5, 0.375, 0.5, 0.375, 0.5, 0.375, 0.5, 0.375, 0.5, 0.625, 0.5, 0.625, 0.5, 0.375, 0.5, 0.375, 0.5, 0.375, 0.5, 0.375, 0.5, 0.625, 0.5, 0.625, 0.5, 0.375, 0.5, 0.375, 0.5, 0.375, 0.5, 0.375, 0.5, 0.625, 0.5, 0.625, 0.5, 0.375, 0.5, 0.375, 0.5, 0.375, 0.5, 0.375, 0.5, 0.375, 0.5, 0.375, 0.5, 0.375, 0.5, 0.375, 0.5, 0.375, 0.5, 0.375, 0.5, 0.625, 0.5, 0.625, 0.5, 0.375, 0.5, 0.375, 0.5, 0.375, 0.5, 0.375, 0.5, 0.375, 0.5, 0.375, 0.5, 0.625, 0.5, 0.625, 0.5, 0.375, 0.5, 0.375, 0.5, 0.375, 0.5, 0.375, 0.5, 0.375, 0.5, 0.375, 0.5, 0.625, 0.5, 0.625, 0.5, 0.375, 0.5, 0.375, 0.5, 0.375, 0.5, 0.375, 0.5, 0.375, 0.5, 0.375, 0.5, 0.625, 0.5, 0.625, 0.5, 0.375, 0.5, 0.375, 0.5, 0.375, 0.5, 0.375, 0.5, 0.375, 0.5, 0.375, 0.5, 0.625, 0.5, 0.625, 0.5, 0.375, 0.5, 0.375, 0.5, 0.375, 0.5, 0.375, 0.5, 0.375, 0.5, 0.375, 0.5, 0.625, 0.5, 0.625, 0.5, 0.375, 0.5, 0.375, 0.5, 0.375, 0.5, 0.375, 0.5, 0.625, 0.5, 0.625, 0.5, 0.375, 0.5, 0.375, 0.5, 0.375, 0.5, 0.375, 0.5, 0.625, 0.5, 0.625, 0.5, 0.375, 0.5, 0.375, 0.5, 0.375, 0.5, 0.375, 0.5, 0.375, 0.5, 0.375, 0.5, 0.375, 0.5, 0.375, 0.5, 0.375, 0.5, 0.375, 0.5, 0.625, 0.5, 0.625, 0.5, 0.375, 0.5, 0.375, 0.5, 0.375, 0.5, 0.375, 0.5, 0.375, 0.5, 0.375, 0.5, 0.625, 0.5, 0.625, 0.5, 0.375, 0.5, 0.375, 0.5, 0.375, 0.5, 0.375, 0.5, 0.375, 0.5, 0.375, 0.5, 0.625, 0.5, 0.625, 0.5, 0.375, 0.5, 0.375, 0.5, 0.375, 0.5, 0.375, 0.5, 0.375, 0.5, 0.375, 0.5, 0.625, 0.5, 0.625, 0.5, 0.375, 0.5, 0.375, 0.5, 0.625, 0.5, 0.625, 0.5, 0.375, 0.5, 0.375, 0.5, 0.375, 0.5, 0.375, 0.5, 0.375, 0.5, 0.375, 0.5, 0.375, 0.5, 0.375, 0.5, 0.375, 0.5, 0.375, 0.5, 0.625, 0.5, 0.625, 0.5, 0.375, 0.5, 0.375, 0.5, 0.375, 0.5, 0.375, 0.5, 0.375, 0.5, 0.375, 0.5, 0.625, 0.5, 0.625, 0.5, 0.375, 0.5, 0.375, 0.5, 0.375, 0.5, 0.375, 0.5, 0.375, 0.5, 0.375, 0.5, 0.625, 0.5, 0.625, 0.5, 0.375, 0.5, 0.375, 0.5, 0.625, 0.5, 0.625, 0.5, 0.375, 0.5, 0.375, 0.5, 0.375, 0.5, 0.375, 0.5, 0.375, 0.5, 0.375, 0.5, 0.625, 0.5, 0.625, 0.5, 0.375, 0.5, 0.375, 0.5, 0.375, 0.5, 0.375, 0.5, 0.375, 0.5, 0.375, 0.5, 0.625, 0.5, 0.625, 0.5, 0.375, 0.5, 0.375, 0.5, 0.375, 0.5, 0.375, 0.5, 0.375, 0.5, 0.375, 0.5, 0.625, 0.5, 0.625, 0.5, 0.375, 0.5, 0.375, 0.5, 0.375, 0.5, 0.375, 0.5, 0.375, 0.5, 0.375, 0.5, 0.625, 0.5, 0.625, 0.5, 0.375, 0.5, 0.375, 0.5, 0.375, 0.5, 0.375, 0.5, 0.375, 0.5, 0.375, 0.5, 0.625, 0.5, 0.625, 0.5, 0.375, 0.5, 0.375, 0.5, 0.375, 0.5, 0.375, 0.5, 0.375, 0.5, 0.375, 0.5, 0.375, 0.5, 0.375, 0.5, 0.625, 0.5, 0.625, 0.5, 0.375, 0.5, 0.375, 0.5, 0.375, 0.5, 0.375, 0.5, 0.625, 0.5, 0.625, 0.5, 0.375, 0.5, 0.375, 0.5, 0.375, 0.5, 0.375, 0.5, 0.375, 0.5, 0.375, 0.5, 0.625, 0.5, 0.625, 0.5, 0.375, 0.5, 0.375, 0.5, 0.375, 0.5, 0.375, 0.5, 0.375, 0.5, 0.375, 0.5, 0.625, 0.5, 0.625, 0.5, 0.375, 0.5, 0.375, 0.5, 0.375, 0.5, 0.375, 0.5, 0.375, 0.5, 0.375, 0.5, 0.625, 0.5, 0.625, 0.5, 0.375, 0.5, 0.375, 0.5, 0.375, 0.5, 0.375, 0.5, 0.375, 0.5, 0.375, 0.5, 0.625, 0.5, 0.625, 0.5, 0.375, 0.5, 0.375, 0.5, 0.375, 0.5, 0.375, 0.5, 0.375, 0.5, 0.375, 0.5, 0.625, 0.5, 0.625, 0.5, 0.375, 0.5, 0.375, 0.5, 0.375, 0.5, 0.375, 0.5, 0.375, 0.5, 0.375, 0.5, 0.625, 0.5, 0.625, 0.5, 0.375, 0.5, 0.375, 0.5, 0.375, 0.5, 0.375, 0.5, 0.375, 0.5, 0.375, 0.5, 0.375, 0.5, 0.375, 0.5, 0.375, 0.5, 0.375, 0.5, 0.375, 0.5, 0.375, 0.5, 0.375, 0.5, 0.375, 0.5, 0.375, 0.5, 0.375, 0.5, 0.375, 0.5, 0.375, 0.5, 0.375, 0.5, 0.375, 0.5, 0.375, 0.5, 0.375, 0.5, 0.375, 0.5, 0.375, 0.5, 0.375, 0.5, 0.375, 0.5, 0.375, 0.5, 0.375, 0.5, 0.375, 0.5, 0.375, 0.5, 0.375, 0.5, 0.375, 0.5, 0.375, 0.5, 0.375, 0.5, 0.375, 0.5, 0.375, 0.5, 0.375, 0.5, 0.375, 0.5, 0.375, 0.5, 0.375, 0.5, 0.375, 0.5, 0.375, 0.5, 0.375, 0.5, 0.375, 0.5, 0.375, 0.5, 0.375, 0.5, 0.375, 0.5, 0.375, 0.5, 0.375, 0.5, 0.375, 0.5, 0.375, 0.5, 0.375, 0.5, 0.375, 0.5, 0.375, 0.5, 0.375, 0.5, 0.375, 0.5, 0.375, 0.5, 0.375, 0.5, 0.375, 0.5, 0.375, 0.5, 0.375, 0.5, 0.375, 0.5, 0.375, 0.5, 0.375, 0.5, 0.375, 0.5, 0.375, 0.5, 0.375, 0.5, 0.375, 0.5, 0.375, 0.5, 0.375, 0.5, 0.375, 0.5, 0.375, 0.5, 0.375, 0.5, 0.375, 0.5, 0.375, 0.5, 0.375, 0.5, 0.375, 0.5, 0.375, 0.5, 0.375, 0.5, 0.375, 0.5, 0.375, 0.5, 0.375, 0.5, 0.375, 0.5, 0.375, 0.5, 0.375, 0.5, 0.375, 0.5, 0.375, 0.5, 0.375, 0.5, 0.375, 0.5, 0.375, 0.5, 0.375, 0.5, 0.375, 0.5, 0.375, 0.5, 0.375, 0.5, 0.375, 0.5, 0.375, 0.5, 0.375, 0.5, 0.375, 0.5, 0.375, 0.5, 0.375, 0.5, 0.375, 0.5, 0.375, 0.5, 0.375, 0.5, 0.375, 0.5, 0.25, 0.5, 0.25, 0.5, 0.375, 0.5, 0.375, 0.5, 0.25, 0.5, 0.25, 0.5, 0.25, 0.5, 0.25, 0.5, 0.125, 0.5, 0.125, 0.5, 0.25, 0.5, 0.25, 0.5, 0.125, 0.5, 0.125, 0.5, 0.25, 0.5, 0.25, 0.5, 0.125, 0.5, 0.125, 0.5, 0.375, 0.5, 0.375, 0.5, 0.25, 0.5, 0.25, 0.5, 0.375, 0.5, 0.375, 0.5, 0.25, 0.5, 0.25, 0.5, 0.25, 0.5, 0.25, 0.5, 0.125, 0.5, 0.125, 0.5, 0.25, 0.5, 0.25, 0.5, 0.125, 0.5, 0.125, 0.5, 0.375, 0.5, 0.375, 0.5, 0.25, 0.5, 0.25, 0.5, 0.25, 0.5, 0.25, 0.5, 0.125, 0.5, 0.125, 0.5, 0.375, 0.5, 0.375, 0.5, 0.25, 0.5, 0.25, 0.5, 0.25, 0.5, 0.25, 0.5, 0.125, 0.5, 0.125, 0.5, 0.375, 0.5, 0.375, 0.5, 0.25, 0.5, 0.25, 0.5, 0.25, 0.5, 0.25, 0.5, 0.125, 0.5, 0.125, 0.5, 0.375, 0.5, 0.375, 0.5, 0.25, 0.5, 0.25, 0.5, 0.375, 0.25, 0.375, 0.375, 0.375, 0.375, 0.375, 0.25, 0.375, 0.375, 0.375, 0.5, 0.375, 0.5, 0.375, 0.375, 0.375, 0.5, 0.375, 0.5, 0.375, 0.5, 0.375, 0.5, 0.375, 0.5, 0.375, 0.5, 0.375, 0.5, 0.375, 0.5, 0.375, 0.5, 0.375, 0.5, 0.375, 0.5, 0.375, 0.5, 0.375, 0.5, 0.375, 0.5, 0.375, 0.5, 0.375, 0.5, 0.375, 0.5, 0.375, 0.5, 0.375, 0.5, 0.375, 0.5, 0.375, 0.5, 0.375, 0.5, 0.375, 0.5, 0.375, 0.5, 0.375, 0.5, 0.375, 0.5, 0.375, 0.5, 0.375, 0.5, 0.375, 0.5, 0.375, 0.5, 0.375, 0.5, 0.375, 0.5, 0.375, 0.5, 0.375, 0.5, 0.375, 0.5, 0.375, 0.5, 0.375, 0.5, 0.375, 0.5, 0.375, 0.5, 0.375, 0.5, 0.375, 0.5, 0.375, 0.5, 0.375, 0.5, 0.375, 0.5, 0.375, 0.5, 0.375, 0.5, 0.375, 0.5, 0.375, 0.5, 0.625, 0.5, 0.625, 0.5, 0.375, 0.5, 0.375, 0.5, 0.625, 0.5, 0.625, 0.5, 0.375, 0.5, 0.375, 0.5, 0.375, 0.5, 0.375, 0.5, 0.375, 0.5, 0.375, 0.5, 0.375, 0.5, 0.375, 0.5, 0.625, 0.5, 0.625, 0.5, 0.375, 0.5, 0.375, 0.5, 0.375, 0.5, 0.375, 0.5, 0.375, 0.5, 0.375, 0.5, 0.625, 0.5, 0.625, 0.5, 0.375, 0.5, 0.375, 0.5, 0.375, 0.5, 0.375, 0.5, 0.375, 0.5, 0.375, 0.5, 0.625, 0.5, 0.625, 0.5, 0.375, 0.5, 0.375, 0.5, 0.375, 0.5, 0.375, 0.5, 0.375, 0.5, 0.375, 0.5, 0.625, 0.5, 0.625, 0.5, 0.375, 0.5, 0.375, 0.5, 0.375, 0.5, 0.375, 0.5, 0.375, 0.5, 0.375, 0.5, 0.625, 0.5, 0.625, 0.5, 0.375, 0.5, 0.375, 0.5, 0.375, 0.5, 0.375, 0.5, 0.375, 0.5, 0.375, 0.5, 0.625, 0.5, 0.625, 0.5, 0.375, 0.5, 0.375, 0.5, 0.375, 0.5, 0.375, 0.5, 0.375, 0.5, 0.375, 0.5, 0.625, 0.5, 0.625, 0.5, 0.375, 0.5, 0.375, 0.5, 0.375, 0.5, 0.375, 0.5, 0.375, 0.5, 0.375, 0.5, 0.625, 0.5, 0.625, 0.5, 0.375, 0.5, 0.375, 0.5, 0.375, 0.5, 0.375, 0.5, 0.375, 0.5, 0.375, 0.5, 0.625, 0.5, 0.625, 0.5, 0.375, 0.5, 0.375, 0.5, 0.375, 0.5, 0.375, 0.5, 0.375, 0.5, 0.375, 0.5, 0.625, 0.5, 0.625, 0.5, 0.375, 0.5, 0.375, 0.5, 0.375, 0.5, 0.375, 0.5, 0.375, 0.5, 0.375, 0.5, 0.625, 0.5, 0.625, 0.5, 0.375, 0.5, 0.375, 0.5, 0.375, 0.5, 0.375, 0.5, 0.375, 0.5, 0.375, 0.5, 0.625, 0.5, 0.625, 0.5, 0.625, 0.5, 0.625, 0.5, 0.625, 0.5, 0.625, 0.5, 0.625, 0.5, 0.625, 0.5, 0.625, 0.5, 0.625, 0.5, 0.625, 0.5, 0.625, 0.5, 0.625, 0.5, 0.625, 0.5, 0.625, 0.5, 0.625, 0.5, 0.625, 0.5, 0.625, 0.5, 0.625, 0.5, 0.625, 0.5, 0.625, 0.5, 0.625, 0.5, 0.625, 0.5, 0.625, 0.5, 0.625, 0.5, 0.625, 0.5, 0.625, 0.5, 0.625, 0.5, 0.625, 0.5, 0.625, 0.5, 0.625, 0.5, 0.625, 0.5, 0.625, 0.5, 0.625, 0.5, 0.625, 0.5, 0.625, 0.5, 0.625, 0.5, 0.625, 0.5, 0.625, 0.5, 0.625, 0.5, 0.625, 0.5, 0.625, 0.5, 0.625, 0.5, 0.625, 0.5, 0.625, 0.5, 0.625, 0.5, 0.625, 0.5, 0.625, 0.5, 0.625, 0.5, 0.625, 0.5, 0.625, 0.5, 0.625, 0.5, 0.625, 0.5, 0.625, 0.5, 0.625, 0.5, 0.625, 0.5, 0.625, 0.5, 0.625, 0.5, 0.625, 0.5, 0.625, 0.5, 0.625, 0.5, 0.625, 0.5, 0.625, 0.5, 0.625, 0.5, 0.625, 0.5, 0.625, 0.5, 0.625, 0.5, 0.625, 0.5, 0.625, 0.5, 0.625, 0.5, 0.625, 0.5, 0.625, 0.5, 0.625, 0.5, 0.625, 0.5, 0.625, 0.5, 0.625, 0.5, 0.625, 0.5, 0.625, 0.5, 0.625, 0.5, 0.625, 0.5, 0.625, 0.5, 0.625, 0.5, 0.625, 0.5, 0.625, 0.5, 0.625, 0.5, 0.625, 0.5, 0.625, 0.5, 0.625, 0.5, 0.625, 0.5, 0.625, 0.5, 0.625, 0.5, 0.625, 0.5, 0.625, 0.5, 0.625, 0.5, 0.625, 0.5, 0.625, 0.5, 0.625, 0.5, 0.625, 0.5, 0.375, 0.5, 0.375, 0.5, 0.375, 0.5, 0.375, 0.5, 0.375, 0.5, 0.375, 0.5, 0.375, 0.5, 0.375, 0.5, 0.375, 0.5, 0.375, 0.5, 0.375, 0.5, 0.375, 0.5, 0.375, 0.5, 0.375, 0.5, 0.375, 0.5, 0.375, 0.5, 0.375, 0.5, 0.375, 0.5, 0.375, 0.5, 0.375, 0.5, 0.375, 0.5, 0.375, 0.5, 0.375, 0.5, 0.375, 0.5, 0.375, 0.5, 0.375, 0.5, 0.375, 0.5, 0.375, 0.5, 0.375, 0.5, 0.375, 0.5, 0.375, 0.5, 0.375, 0.5, 0.375, 0.5, 0.375, 0.5, 0.375, 0.5, 0.375, 0.5, 0.375, 0.5, 0.375, 0.5, 0.375, 0.5, 0.375, 0.5, 0.375, 0.5, 0.375, 0.5, 0.375, 0.5, 0.375, 0.5, 0.375, 0.5, 0.375, 0.5, 0.375, 0.5, 0.375, 0.5, 0.625, 0.5, 0.625, 0.5, 0.375, 0.5, 0.375, 0.5, 0.625, 0.5, 0.625, 0.5, 0.375, 0.5, 0.375, 0.5, 0.625, 0.5, 0.625, 0.5, 0.375, 0.5, 0.375, 0.5, 0.625, 0.5, 0.625, 0.5, 0.375, 0.5, 0.375, 0.5, 0.375, 0.25, 0.375, 0.25, 0.375, 0.25, 0.375, 0.25, 0.375, 0.25, 0.375, 0.25, 0.375, 0.25, 0.375, 0.25, 0.375, 0.25, 0.375, 0.25, 0.375, 0.25, 0.375, 0.25, 0.375, 0.25, 0.375, 0.25, 0.375, 0.25, 0.375, 0.25, 0.375, 0.25, 0.375, 0.25, 0.375, 0.25, 0.375, 0.25, 0.125, 0.5, 0.125, 0.5, 0.125, 0.5, 0.125, 0.5, 0.375, 0.25, 0.375, 0.25, 0.375, 0.25, 0.375, 0.25, 0.375, 0.25, 0.375, 0.25, 0.375, 0.25, 0.375, 0.25, 0.375, 0.25, 0.375, 0.25, 0.375, 0.25, 0.375, 0.25, 0.375, 0.25, 0.375, 0.25, 0.375, 0.25, 0.375, 0.25, 0.375, 0.5, 0.375, 0.5, 0.25, 0.5, 0.25, 0.5, 0.25, 0.5, 0.25, 0.5, 0.125, 0.5, 0.125, 0.5, 0.25, 0.5, 0.25, 0.5, 0.125, 0.5, 0.125, 0.5, 0.375, 0.5, 0.375, 0.5, 0.25, 0.5, 0.25, 0.5, 0.25, 0.5, 0.25, 0.5, 0.125, 0.5, 0.125, 0.5, 0.375, 0.5, 0.375, 0.5, 0.25, 0.5, 0.25, 0.5, 0.25, 0.5, 0.25, 0.5, 0.125, 0.5, 0.125, 0.5, 0.375, 0.5, 0.375, 0.5, 0.25, 0.5, 0.25, 0.5, 0.375, 0.5, 0.375, 0.5, 0.25, 0.5, 0.25, 0.5, 0.25, 0.5, 0.25, 0.5, 0.125, 0.5, 0.125, 0.5, 0.25, 0.5, 0.25, 0.5, 0.125, 0.5, 0.125, 0.5, 0.375, 0.5, 0.375, 0.5, 0.25, 0.5, 0.25, 0.5, 0.25, 0.5, 0.25, 0.5, 0.125, 0.5, 0.125, 0.5, 0.375, 0.5, 0.375, 0.5, 0.25, 0.5, 0.25, 0.5, 0.25, 0.5, 0.25, 0.5, 0.125, 0.5, 0.125, 0.5, 0.375, 0.5, 0.375, 0.5, 0.25, 0.5, 0.25, 0.5, 0.25, 0.5, 0.25, 0.5, 0.125, 0.5, 0.125, 0.5, 0.375, 0.5, 0.375, 0.5, 0.25, 0.5, 0.25, 0.5, 0.375, 0.5, 0.375, 0.5, 0.25, 0.5, 0.25, 0.5, 0.25, 0.5, 0.25, 0.5, 0.125, 0.5, 0.125, 0.5, 0.25, 0.5, 0.25, 0.5, 0.125, 0.5, 0.125, 0.5, 0.375, 0.5, 0.375, 0.5, 0.25, 0.5, 0.25, 0.5, 0.25, 0.5, 0.25, 0.5, 0.125, 0.5, 0.125, 0.5, 0.375, 0.5, 0.375, 0.5, 0.25, 0.5, 0.25, 0.5, 0.25, 0.5, 0.25, 0.5, 0.125, 0.5, 0.125, 0.5, 0.375, 0.5, 0.375, 0.5, 0.25, 0.5, 0.25, 0.5, 0.25, 0.5, 0.25, 0.5, 0.125, 0.5, 0.125, 0.5, 0.375, 0.5, 0.375, 0.5, 0.25, 0.5, 0.25, 0.5, 0.25, 0.5, 0.25, 0.5, 0.125, 0.5, 0.125, 0.5, 0.375, 0.5, 0.375, 0.5, 0.25, 0.5, 0.25, 0.5, 0.375, 0.5, 0.375, 0.5, 0.25, 0.5, 0.25, 0.5, 0.25, 0.5, 0.25, 0.5, 0.125, 0.5, 0.125, 0.5, 0.25, 0.5, 0.25, 0.5, 0.125, 0.5, 0.125, 0.5, 0.375, 0.5, 0.375, 0.5, 0.25, 0.5, 0.25, 0.5, 0.25, 0.5, 0.25, 0.5, 0.125, 0.5, 0.125, 0.5, 0.375, 0.5, 0.375, 0.5, 0.25, 0.5, 0.25, 0.5, 0.25, 0.5, 0.25, 0.5, 0.125, 0.5, 0.125, 0.5, 0.375, 0.5, 0.375, 0.5, 0.25, 0.5, 0.25, 0.5, 0.25, 0.5, 0.25, 0.5, 0.125, 0.5, 0.125, 0.5, 0.375, 0.5, 0.375, 0.5, 0.25, 0.5, 0.25, 0.5, 0.25, 0.5, 0.25, 0.5, 0.125, 0.5, 0.125, 0.5, 0.375, 0.5, 0.375, 0.5, 0.25, 0.5, 0.25, 0.5, 0.25, 0.5, 0.25, 0.5, 0.125, 0.5, 0.125, 0.5, 0.375, 0.5, 0.375, 0.5, 0.25, 0.5, 0.25, 0.5, 0.25, 0.5, 0.25, 0.5, 0.125, 0.5, 0.125, 0.5, 0.375, 0.5, 0.375, 0.5, 0.25, 0.5, 0.25, 0.5, 0.25, 0.5, 0.25, 0.5, 0.125, 0.5, 0.125, 0.5, 0.375, 0.5, 0.375, 0.5, 0.25, 0.5, 0.25, 0.5, 0.25, 0.5, 0.25, 0.5, 0.125, 0.5, 0.125, 0.5, 0.375, 0.5, 0.375, 0.5, 0.25, 0.5, 0.25, 0.5, 0.25, 0.5, 0.25, 0.5, 0.125, 0.5, 0.125, 0.5, 0.375, 0.5, 0.375, 0.5, 0.25, 0.5, 0.25, 0.5, 0.125, 0.5, 0.125, 0.75, 0.25, 0.75, 0.25, 0.5, 0.25, 0.5, 0.25, 0.75, 0.375, 0.75, 0.375, 0.5, 0.25, 0.75, 0.25, 0.75, 0.375, 0.75, 0.375, 0.75, 0.125, 0.75, 0.125, 0.75, 0.25, 0.75, 0.25, 0.75, 0.25, 0.75, 0.25, 0.75, 0.375, 0.75, 0.375, 0.75, 0.125, 0.75, 0.125, 0.75, 0.25, 0.75, 0.25, 0.75, 0.25, 0.75, 0.25, 0.75, 0.375, 0.75, 0.375, 0.75, 0.125, 0.75, 0.125, 0.75, 0.25, 0.75, 0.25, 0.75, 0.25, 0.75, 0.25, 0.75, 0.375, 0.75, 0.375, 0.75, 0.125, 0.75, 0.125, 0.75, 0.25, 0.75, 0.25, 0.75, 0.25, 0.75, 0.25, 0.75, 0.375, 0.75, 0.375, 0.75, 0.125, 0.75, 0.125, 0.75, 0.25, 0.75, 0.25, 0.75, 0.25, 0.75, 0.25, 0.75, 0.375, 0.75, 0.375, 0.75, 0.125, 0.75, 0.125, 0.75, 0.25, 0.75, 0.25, 0.75, 0.25, 0.75, 0.25, 0.75, 0.375, 0.75, 0.375, 0.75, 0.125, 0.75, 0.125, 0.75, 0.25, 0.75, 0.25, 0.75, 0.25, 0.75, 0.25, 0.75, 0.375, 0.75, 0.375, 0.75, 0.125, 0.75, 0.125, 0.75, 0.25, 0.75, 0.25, 0.75, 0.25, 0.75, 0.25, 0.75, 0.375, 0.75, 0.375, 0.75, 0.125, 0.75, 0.125, 0.75, 0.25, 0.75, 0.25, 0.75, 0.25, 0.75, 0.25, 0.75, 0.375, 0.75, 0.375, 0.75, 0.125, 0.75, 0.125, 0.75, 0.25, 0.75, 0.25, 0.75, 0.25, 0.75, 0.25, 0.75, 0.375, 0.75, 0.375, 0.75, 0.125, 0.75, 0.125, 0.75, 0.25, 0.75, 0.25, 0.75, 0.25, 0.75, 0.25, 0.75, 0.375, 0.75, 0.375, 0.75, 0.125, 0.75, 0.125, 0.75, 0.25, 0.75, 0.25, 0.75, 0.25, 0.75, 0.25, 0.75, 0.375, 0.75, 0.375, 0.75, 0.125, 0.75, 0.125, 0.75, 0.25, 0.75, 0.25, 0.75, 0.3758, 0.0, 0.375, 0.0, 0.375, 0.0, 0.375, 0.0, 0.3758, 0.0, 0.375, 0.0, 0.375, 0.0, 0.3758, 0.0, 0.625, 0.0, 0.625, 0.0, 0.375, 0.0, 0.3758, 0.0, 0.625, 0.0, 0.625, 0.0, 0.3758, 0.0, 0.375, 0.0, 0.375, 0.0, 0.3758, 0.0, 0.3758, 0.0, 0.375, 0.0, 0.625, 0.0, 0.625, 0.0, 0.375, 0.0, 0.375, 0.0, 0.375, 0.0, 0.375, 0.0, 0.375, 0.0, 0.375, 0.0, 0.625, 0.0, 0.625, 0.0, 0.375, 0.0, 0.375, 0.0, 0.375, 0.0, 0.375, 0.0, 0.375, 0.0, 0.375, 0.0, 0.625, 0.0, 0.625, 0.0, 0.375, 0.0, 0.375, 0.0, 0.375, 0.0, 0.375, 0.0, 0.375, 0.0, 0.375, 0.0, 0.625, 0.0, 0.625, 0.0, 0.375, 0.0, 0.375, 0.0, 0.375, 0.0, 0.375, 0.0, 0.375, 0.0, 0.375, 0.0, 0.625, 0.0, 0.625, 0.0, 0.375, 0.0, 0.375, 0.0, 0.375, 0.0, 0.375, 0.0, 0.375, 0.0, 0.375, 0.0, 0.625, 0.0, 0.625, 0.0, 0.375, 0.0, 0.375, 0.0, 0.375, 0.0, 0.375, 0.0, 0.375, 0.0, 0.375, 0.0, 0.625, 0.0, 0.625, 0.0, 0.375, 0.0, 0.375, 0.0, 0.375, 0.0, 0.375, 0.0, 0.375, 0.0, 0.375, 0.0, 0.625, 0.0, 0.625, 0.0, 0.375, 0.0, 0.375, 0.0, 0.375, 0.0, 0.375, 0.0, 0.375, 0.0, 0.375, 0.0, 0.625, 0.0, 0.625, 0.0, 0.375, 0.0, 0.375, 0.0, 0.375, 0.0, 0.375, 0.0, 0.375, 0.0, 0.375, 0.0, 0.625, 0.0, 0.625, 0.0, 0.375, 0.0, 0.375, 0.0, 0.375, 0.0, 0.375, 0.0, 0.375, 0.0, 0.375, 0.0, 0.375, 0.0, 0.375, 0.0, 0.375, 0.0, 0.375, 0.0, 0.375, 0.0, 0.375, 0.0, 0.375, 0.0, 0.375, 0.0, 0.375, 0.0, 0.375, 0.0, 0.375, 0.0, 0.375, 0.0, 0.375, 0.0, 0.375, 0.25, 0.375, 0.25, 0.375, 0.0, 0.375, 0.0, 0.375, 0.0, 0.375, 0.0, 0.375, 0.0, 0.375, 0.0, 0.375, 0.0, 0.375, 0.0, 0.375, 0.0, 0.375, 0.0, 0.375, 0.0, 0.375, 0.0, 0.375, 0.0, 0.375, 0.0, 0.375, 0.0, 0.375, 0.0, 0.375, 0.0, 0.375, 0.0, 0.375, 0.0, 0.375, 0.0, 0.375, 0.0, 0.375, 0.0, 0.375, 0.0, 0.375, 0.0, 0.375, 0.0, 0.375, 0.0, 0.375, 0.0, 0.375, 0.0, 0.375, 0.0, 0.375, 0.0, 0.375, 0.0, 0.375, 0.0, 0.375, 0.0, 0.375, 0.0, 0.375, 0.0, 0.375, 0.0, 0.375, 0.0, 0.375, 0.0, 0.3758, 0.0, 0.375, 0.0, 0.375, 0.0, 0.375, 0.25, 0.375, 0.25, 0.375, 0.25, 0.375, 0.25, 0.375, 0.25, 0.375, 0.25, 0.375, 0.25, 0.375, 0.25, 0.375, 0.25, 0.375, 0.25, 0.375, 0.25, 0.375, 0.25, 0.375, 0.25, 0.375, 0.25, 0.375, 0.25, 0.375, 0.25, 0.375, 0.25, 0.375, 0.25, 0.375, 0.25, 0.375, 0.25, 0.375, 0.25, 0.375, 0.25, 0.375, 0.25, 0.375, 0.25, 0.375, 0.25, 0.375, 0.25, 0.375, 0.25, 0.375, 0.25, 0.375, 0.25, 0.375, 0.25, 0.375, 0.25, 0.375, 0.25, 0.375, 0.25, 0.375, 0.25, 0.375, 0.25, 0.375, 0.25, 0.375, 0.25, 0.375, 0.25, 0.375, 0.25, 0.375, 0.25, 0.375, 0.25, 0.375, 0.25, 0.375, 0.25, 0.375, 0.25, 0.375, 0.25, 0.375, 0.25, 0.375, 0.25, 0.375, 0.25, 0.375, 0.25, 0.375, 0.25, 0.375, 0.25, 0.375, 0.25, 0.375, 0.25, 0.375, 0.25, 0.375, 0.25, 0.375, 0.25, 0.375, 0.25, 0.375, 0.25, 0.375, 0.25, 0.375, 0.25, 0.375, 0.25, 0.375, 0.25, 0.375, 0.25, 0.375, 0.25, 0.375, 0.25, 0.375, 0.25, 0.375, 0.25, 0.375, 0.25, 0.375, 0.25, 0.375, 0.25, 0.375, 0.25, 0.375, 0.25, 0.375, 0.25, 0.375, 0.25, 0.375, 0.25, 0.375, 0.25, 0.375, 0.25, 0.375, 0.25, 0.375, 0.25, 0.375, 0.25, 0.375, 0.25, 0.375, 0.25, 0.375, 0.25, 0.375, 0.25, 0.375, 0.25, 0.375, 0.25, 0.375, 0.25, 0.375, 0.25, 0.125, 0.5, 0.125, 0.5, 0.125, 0.5, 0.125, 0.5, 0.375, 0.25, 0.375, 0.25, 0.375, 0.25, 0.375, 0.25, 0.375, 0.25, 0.375, 0.25, 0.375, 0.25, 0.375, 0.25, 0.375, 0.25, 0.375, 0.25, 0.375, 0.25, 0.375, 0.25, 0.375, 0.25, 0.375, 0.25, 0.375, 0.25, 0.375, 0.25, 0.375, 0.25, 0.375, 0.25, 0.375, 0.25, 0.375, 0.25, 0.375, 0.25, 0.375, 0.25, 0.375, 0.25, 0.375, 0.25, 0.375, 0.25, 0.375, 0.25, 0.375, 0.25, 0.375, 0.25, 0.375, 0.5, 0.375, 0.5, 0.375, 0.5, 0.375, 0.5, 0.625, 0.5, 0.625, 0.5, 0.625, 0.5, 0.625, 0.5, 0.375, 0.5, 0.375, 0.5, 0.375, 0.5, 0.375, 0.5, 0.625, 0.5, 0.625, 0.5, 0.625, 0.5, 0.625, 0.5, 0.375, 0.5, 0.375, 0.5, 0.375, 0.5, 0.375, 0.5, 0.625, 0.5, 0.625, 0.5, 0.625, 0.5, 0.625, 0.5, 0.375, 0.5, 0.375, 0.5, 0.375, 0.5, 0.375, 0.5, 0.625, 0.5, 0.625, 0.5, 0.625, 0.5, 0.625, 0.5, 0.625, 0.5, 0.625, 0.5, 0.625, 0.5, 0.625, 0.5, 0.375, 0.5, 0.375, 0.5, 0.375, 0.5, 0.375, 0.5, 0.625, 0.5, 0.625, 0.5, 0.625, 0.5, 0.625, 0.5, 0.375, 0.5, 0.375, 0.5, 0.375, 0.5, 0.375, 0.5, 0.375, 0.5, 0.375, 0.5, 0.375, 0.5, 0.375, 0.5, 0.625, 0.5, 0.625, 0.5, 0.625, 0.5, 0.625, 0.5, 0.875, 0.5, 0.875, 0.5, 0.875, 0.5, 0.875, 0.5, 0.875, 0.5, 0.875, 0.5, 0.875, 0.5, 0.875, 0.5])
me_cube_002.materials.append(mat_material)
me_cube_002.update()
me_cube = bpy.data.meshes.new('Cube')
me_cube.from_pydata([(-1.0, -1.0, -1.0), (-1.0, -1.0, 1.0), (-1.0, 1.0, -1.0), (-1.0, 1.0, 1.0), (1.0, -1.0, -1.0), (1.0, -1.0, 1.0), (1.0, 1.0, -1.0), (1.0, 1.0, 1.0), (-1.0, 10.9, 1.0), (-1.0, 10.9, -1.0), (1.0, 10.9, -1.0), (1.0, 10.9, 1.0), (0.2246, -1.0, -0.01427), (0.2182, -1.0, 0.02202), (-0.8417, -1.0, -0.9367), (-0.857, -1.0, -0.9317), (-0.7666, -1.0, -1.0), (-0.7583, -1.0, -0.9281), (-0.7863, -1.0, -0.03238), (-0.7886, -1.0, -0.002743), (0.4865, -1.0, -0.9816), (0.4745, -1.0, -0.988), (0.4727, -1.0, -0.981), (-0.7463, -1.0, -1.0), (-0.7437, -1.0, -0.9887), (-0.4737, -1.0, 0.1496), (-0.4813, -1.0, 0.1456), (-0.7464, -1.0, -0.9286), (-0.9032, 0.9648, -1.0), (-0.8845, 1.0, -1.0), (-0.8323, 1.0, -1.0), (-0.7444, -0.5549, -1.0), (-0.7766, 0.2968, -1.0), (-0.8632, 1.389, -1.0), (-0.8836, 1.58, -1.0), (-0.8685, 5.149, -1.0), (-0.864, 6.227, -1.0), (-0.8134, 2.441, -1.0), (-0.7799, 2.721, -1.0), (-0.7449, 3.105, -1.0), (-0.7333, 4.222, -1.0), (-0.7644, 4.615, -1.0), (-0.8318, 5.546, -1.0), (-0.8494, 5.729, -1.0), (-0.6819, 8.296, -1.0), (-0.6788, 8.342, -1.0), (-0.6824, 8.292, -1.0), (-0.4763, 1.769, -1.0), (-0.4084, 1.865, -1.0), (-0.4819, 1.88, -1.0), (0.5579, 1.858, -1.0), (0.4663, 1.451, -1.0), (0.4528, 1.407, -1.0), (0.4639, 1.455, -1.0), (-0.0939, 1.947, -1.0), (0.4233, 1.512, -1.0), (-0.2617, 1.938, -1.0), (-0.8391, 1.086, -1.0), (-0.7227, 3.558, -1.0), (-0.6223, 10.09, -1.0), (0.1163, 9.992, -1.0), (-0.4743, 10.17, -1.0), (-0.54, 10.2, -1.0), (0.4039, 6.275, -1.0), (0.4112, 6.568, -1.0), (0.395, 6.437, -1.0), (0.3979, 5.61, -1.0), (0.2891, 9.568, -1.0), (0.7566, 3.212, -1.0), (0.722, 2.674, -1.0), (0.7102, 2.565, -1.0), (0.7151, 4.151, -1.0), (0.6887, 4.406, -1.0), (0.6746, 4.524, -1.0), (0.5491, 8.15, -1.0), (0.5132, 8.523, -1.0), (0.4864, 5.37, -1.0)], [], [(0, 1, 3, 2), (7, 6, 10, 11), (6, 7, 5, 4), (4, 20, 21, 22, 27, 24, 23), (20, 4, 5, 1, 0, 16, 14, 15, 17, 27, 18, 19, 26, 25, 13, 12, 22), (21, 20, 22), (32, 28, 29, 30), (16, 0, 2, 29, 28, 32, 30, 6, 4, 23, 31), (23, 16, 31), (7, 3, 1, 5), (9, 8, 11, 10), (33, 57, 29), (2, 9, 10, 6, 30, 57, 47, 49, 48, 56, 54, 55, 52, 51, 53, 50, 70, 69, 68, 71, 72, 73, 76, 66, 63, 65, 64, 74, 75, 67, 60, 61, 62, 59, 45, 44, 46, 36, 43, 42, 35, 41, 40, 58, 39, 38, 37, 34, 33, 29), (29, 57, 30), (55, 53, 52), (52, 53, 51), (3, 7, 11, 8), (2, 3, 8, 9)])
_uv = me_cube.uv_layers.new(name='UVMap')
_uv.uv.foreach_set('vector', [0.375, 0.0, 0.625, 0.0, 0.625, 0.25, 0.375, 0.25, 0.625, 0.5, 0.375, 0.5, 0.375, 0.5, 0.625, 0.5, 0.375, 0.5, 0.625, 0.5, 0.625, 0.75, 0.375, 0.75, 0.375, 0.75, 0.3773, 0.8142, 0.3765, 0.8157, 0.3774, 0.8159, 0.3839, 0.9683, 0.3764, 0.968, 0.375, 0.9683, 0.3773, 0.8142, 0.375, 0.75, 0.625, 0.75, 0.625, 1.0, 0.375, 1.0, 0.375, 0.9708, 0.3829, 0.9802, 0.3835, 0.9821, 0.384, 0.9698, 0.3839, 0.9683, 0.496, 0.9733, 0.4997, 0.9736, 0.5182, 0.9352, 0.5187, 0.9342, 0.5028, 0.8477, 0.4982, 0.8469, 0.3774, 0.8159, 0.3765, 0.8157, 0.3773, 0.8142, 0.3774, 0.8159, 0.1529, 0.5879, 0.1371, 0.5044, 0.1394, 0.5, 0.146, 0.5, 0.1542, 0.75, 0.125, 0.75, 0.125, 0.5, 0.1394, 0.5, 0.1371, 0.5044, 0.1529, 0.5879, 0.146, 0.5, 0.375, 0.5, 0.375, 0.75, 0.1567, 0.75, 0.157, 0.6944, 0.1567, 0.75, 0.1542, 0.75, 0.157, 0.6944, 0.625, 0.5, 0.875, 0.5, 0.875, 0.75, 0.625, 0.75, 0.375, 0.25, 0.625, 0.25, 0.625, 0.5, 0.375, 0.5, 0.1421, 0.5, 0.1451, 0.5, 0.1394, 0.5, 0.125, 0.5, 0.125, 0.5, 0.375, 0.5, 0.375, 0.5, 0.146, 0.5, 0.1451, 0.5, 0.1905, 0.5, 0.1898, 0.5, 0.199, 0.5, 0.2173, 0.5, 0.2383, 0.5, 0.3029, 0.5, 0.3066, 0.5, 0.3083, 0.5, 0.308, 0.5, 0.3197, 0.5, 0.3388, 0.5, 0.3403, 0.5, 0.3446, 0.5, 0.3394, 0.5, 0.3361, 0.5, 0.3343, 0.5, 0.3108, 0.5, 0.2997, 0.5, 0.3005, 0.5, 0.2994, 0.5, 0.3014, 0.5, 0.3186, 0.5, 0.3141, 0.5, 0.2861, 0.5, 0.2645, 0.5, 0.1907, 0.5, 0.1825, 0.5, 0.1722, 0.5, 0.1652, 0.5, 0.1648, 0.5, 0.1647, 0.5, 0.142, 0.5, 0.1438, 0.5, 0.146, 0.5, 0.1414, 0.5, 0.1545, 0.5, 0.1583, 0.5, 0.1597, 0.5, 0.1569, 0.5, 0.1525, 0.5, 0.1483, 0.5, 0.1396, 0.5, 0.1421, 0.5, 0.1394, 0.5, 0.1394, 0.5, 0.1451, 0.5, 0.146, 0.5, 0.3029, 0.5, 0.308, 0.5, 0.3066, 0.5, 0.3066, 0.5, 0.308, 0.5, 0.3083, 0.5, 0.875, 0.5, 0.625, 0.5, 0.625, 0.5, 0.875, 0.5, 0.375, 0.25, 0.625, 0.25, 0.625, 0.25, 0.375, 0.25])
me_cube.update()

# ---- objects
ob_cube_001 = bpy.data.objects.new('Cube.001', me_cube_001)
ob_cube_003 = bpy.data.objects.new('Cube.003', me_cube_002)
ob_cube = bpy.data.objects.new('Cube', me_cube)

# ---- transforms, parenting, visibility, modifiers, constraints
ob_cube_001.location = (-80.15, -35.46, 6.0)
ob_cube_001.scale = (8.0, 6.0, 6.0)
_m = ob_cube_001.modifiers.new('Subdivision', 'SUBSURF')
_m.levels = 2
_m = ob_cube_001.modifiers.new('Displace', 'DISPLACE')
_m.strength = 0.5
_m = ob_cube_001.modifiers.new('Decimate', 'DECIMATE')
_m.ratio = 0.13
_m.use_collapse_triangulate = True
ob_cube_003.location = (-80.15, -35.46, 6.0)
ob_cube_003.scale = (8.0, 6.0, 6.0)
_m = ob_cube_003.modifiers.new('Subdivision', 'SUBSURF')
_m.levels = 2
_m = ob_cube_003.modifiers.new('Displace', 'DISPLACE')
_m.strength = 0.5
_m = ob_cube_003.modifiers.new('Decimate', 'DECIMATE')
_m.ratio = 0.13
_m.use_collapse_triangulate = True
ob_cube.location = (0.716, -54.6, 19.77)
ob_cube.scale = (4.0, 3.0, 5.0)

# ---- collection membership
col_collection.objects.link(ob_cube_001)
col_collection.objects.link(ob_cube_003)
col_collection.objects.link(ob_cube)

# ---- scene / render settings (as saved in the file)
scene.frame_start = 1; scene.frame_end = 250; scene.frame_set(1)
scene.render.engine = 'BLENDER_EEVEE_NEXT'
scene.cycles.sampling_pattern = 'TABULATED_SOBOL'
scene.view_settings.view_transform = 'Filmic'
bpy.context.view_layer.update()

# ---- added for rendering (the .blend has no active camera and no usable light): camera, sun
cam_auto = bpy.data.cameras.new('AutoCamera')
cam_auto.lens = 50.0
cam_auto.sensor_width = 36.0
cam_auto.clip_end = 3003.91
ob_auto_camera = bpy.data.objects.new('AutoCamera', cam_auto)
scene.collection.objects.link(ob_auto_camera)
ob_auto_camera.location = (129.688, -188.825, 148.691)
ob_auto_camera.rotation_euler = (1.09748, -7.21219e-08, 0.694738)
scene.camera = ob_auto_camera
light_auto_sun = bpy.data.lights.new('AutoSun', 'SUN')
light_auto_sun.energy = 3.0
light_auto_sun.angle = 0.0523599
ob_auto_sun = bpy.data.objects.new('AutoSun', light_auto_sun)
scene.collection.objects.link(ob_auto_sun)
ob_auto_sun.rotation_euler = (0.872665, 0.174533, 0.523599)
bpy.context.view_layer.update()
